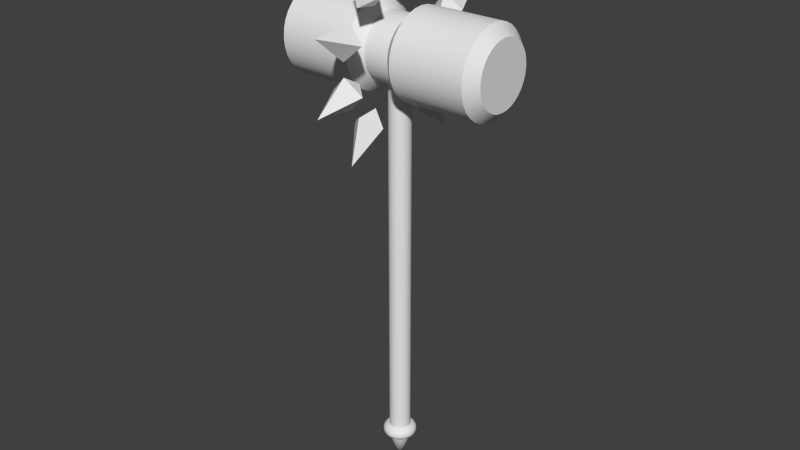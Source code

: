 # Source: hammer.blend  (saved by Blender 2.72.0; exported with 4.5.12 LTS)
import bpy
from mathutils import Matrix  # noqa: F401  (used for matrix-valued properties, if any)

bpy.ops.wm.read_factory_settings(use_empty=True)
scene = bpy.context.scene
scene.name = 'Scene'

# ---- collections
col_collection_1 = bpy.data.collections.new('Collection 1'); scene.collection.children.link(col_collection_1)

# ---- world
world_world = bpy.data.worlds.new('World'); scene.world = world_world
world_world.color = (0.05088, 0.05088, 0.05088)
world_world.use_sun_shadow = False
world_world.sun_shadow_jitter_overblur = 0.0
world_world.cycles.sampling_method = 'MANUAL'
world_world.cycles.sample_map_resolution = 256

# ---- meshes
me_cylinder_001 = bpy.data.meshes.new('Cylinder.001')
me_cylinder_001.from_pydata([(-1.2, -2.772, 21.87), (-1.2, -3.0, 20.73), (-1.2, -2.772, 19.58), (-1.2, -2.942, 20.14), (-1.2, -2.942, 21.31), (1.2, 2.772, 19.58), (1.2, 2.942, 20.14), (1.2, 3.0, 20.73), (1.2, 2.942, 21.31), (1.2, 2.772, 21.87), (1.2, 2.494, 22.39), (1.2, 2.121, 22.85), (-1.2, 1.343e-05, 23.73), (1.2, 1.667, 23.22), (-1.2, 0.5853, 23.67), (1.2, 1.148, 23.5), (1.2, 0.5853, 23.67), (1.2, 1.343e-05, 23.73), (-1.2, 2.494, 22.39), (-1.2, 2.772, 21.87), (-1.2, 2.942, 21.31), (-1.2, 3.0, 20.73), (1.2, -2.494, 22.39), (1.2, -2.772, 21.87), (1.2, -2.942, 21.31), (1.2, -3.0, 20.73), (1.2, -2.942, 20.14), (1.2, -2.772, 19.58), (1.2, -2.494, 19.06), (1.2, -0.5853, 17.78), (1.2, -1.148, 17.95), (1.2, -1.667, 18.23), (1.2, -2.121, 18.6), (-1.2, 2.942, 20.14), (1.2, -0.5853, 23.67), (10.2, -0.5853, 23.67), (1.2, 2.494, 19.06), (1.2, 1.667, 18.23), (1.2, 1.148, 17.95), (1.2, 0.5853, 17.78), (9.2, 1.128e-05, 16.73), (10.2, 2.942, 21.31), (2.2, 1.176e-05, 16.73), (1.2, 1.2e-05, 17.73), (10.2, 0.5853, 17.78), (10.2, 3.0, 20.73), (9.2, 0.7804, 16.8), (2.2, 0.7804, 16.8), (10.2, 2.942, 20.14), (9.2, 1.531, 17.03), (2.2, 1.531, 17.03), (9.2, 2.222, 17.4), (10.2, 2.121, 18.6), (9.2, 2.828, 17.9), (2.2, 2.828, 17.9), (1.2, 2.121, 18.6), (10.2, 1.667, 18.23), (10.2, 2.494, 19.06), (9.2, 3.326, 18.5), (10.2, 1.148, 17.95), (10.2, 2.772, 19.58), (9.2, 3.696, 19.2), (2.2, 3.696, 19.2), (10.2, 1.104e-05, 17.73), (2.2, 4.0, 20.73), (2.2, 3.923, 21.51), (10.2, 2.772, 21.87), (10.2, 2.494, 22.39), (2.2, 3.326, 22.95), (10.2, 2.121, 22.85), (9.2, 2.828, 23.55), (2.2, 2.828, 23.55), (10.2, 1.667, 23.22), (9.2, 2.222, 24.05), (10.2, 1.148, 23.5), (10.2, 0.5853, 23.67), (2.2, 0.7804, 24.65), (10.2, 1.319e-05, 23.73), (9.2, 1.534e-05, 24.73), (9.2, -0.7803, 24.65), (2.2, -0.7803, 24.65), (10.2, -1.148, 23.5), (2.2, -1.531, 24.42), (10.2, -1.667, 23.22), (2.2, -2.222, 24.05), (1.2, -1.667, 23.22), (1.2, -2.121, 22.85), (9.2, -3.326, 22.95), (10.2, -2.772, 21.87), (10.2, -2.121, 22.85), (1.2, -1.148, 23.5), (10.2, -2.494, 22.39), (10.2, -2.942, 21.31), (10.2, -2.942, 20.14), (10.2, -2.121, 18.6), (10.2, -0.5853, 17.78), (10.2, 1.367e-05, 20.73), (9.2, -3.696, 22.26), (2.2, -3.696, 22.26), (9.2, -3.923, 21.51), (2.2, -3.923, 21.51), (10.2, -3.0, 20.73), (9.2, -4.0, 20.73), (2.2, -4.0, 20.73), (10.2, -2.772, 19.58), (10.2, -2.494, 19.06), (9.2, -2.828, 17.9), (2.2, -2.828, 17.9), (10.2, -1.667, 18.23), (9.2, -2.222, 17.4), (2.2, -2.222, 17.4), (10.2, -1.148, 17.95), (2.2, -1.531, 17.03), (9.2, -0.7804, 16.8), (2.2, -0.7804, 16.8), (2.2, -3.326, 22.95), (2.2, -2.828, 23.55), (9.2, -2.828, 23.55), (9.2, -2.222, 24.05), (9.2, -1.531, 24.42), (2.2, 1.581e-05, 24.73), (9.2, 0.7804, 24.65), (2.2, 1.531, 24.42), (9.2, 1.531, 24.42), (2.2, 2.222, 24.05), (9.2, 3.326, 22.95), (2.2, 3.696, 22.26), (9.2, 3.696, 22.26), (9.2, 3.923, 21.51), (9.2, 4.0, 20.73), (2.2, 3.923, 19.95), (9.2, 3.923, 19.95), (2.2, 3.326, 18.5), (2.2, 2.222, 17.4), (9.2, -3.923, 19.95), (2.2, -3.923, 19.95), (9.2, -3.696, 19.2), (2.2, -3.696, 19.2), (9.2, -3.326, 18.5), (2.2, -3.326, 18.5), (9.2, -1.531, 17.03), (-1.5, 3.879, 26.07), (6.664e-06, 5.093, 25.18), (6.664e-06, 3.056, 24.93), (6.664e-06, 6.054, 29.06), (1.5, 3.879, 26.07), (7.38e-06, 2.666, 26.95), (-1.5, 6.277, 22.77), (6.664e-06, 6.741, 21.34), (6.664e-06, 4.946, 22.33), (6.664e-06, 9.796, 23.91), (1.5, 6.277, 22.77), (7.38e-06, 5.813, 24.19), (-1.5, 6.277, 18.69), (6.664e-06, 5.813, 17.26), (6.664e-06, 4.946, 19.12), (6.664e-06, 9.796, 17.54), (1.5, 6.277, 18.69), (7.38e-06, 6.741, 20.11), (-1.5, 3.879, 15.39), (6.664e-06, 2.666, 14.5), (6.664e-06, 3.056, 16.52), (6.664e-06, 6.054, 12.39), (1.5, 3.879, 15.39), (7.38e-06, 5.093, 16.27), (-1.5, -3.879, 15.39), (6.664e-06, -5.093, 16.27), (6.664e-06, -3.056, 16.52), (6.664e-06, -6.054, 12.39), (1.5, -3.879, 15.39), (7.38e-06, -2.666, 14.5), (-1.5, -6.277, 18.69), (6.664e-06, -6.74, 20.11), (6.664e-06, -4.945, 19.12), (6.664e-06, -9.796, 17.54), (1.5, -6.277, 18.69), (7.38e-06, -5.813, 17.26), (-1.5, -6.277, 22.77), (6.664e-06, -5.813, 24.19), (6.664e-06, -4.945, 22.33), (6.664e-06, -9.796, 23.91), (1.5, -6.277, 22.77), (7.38e-06, -6.74, 21.34), (-1.5, -3.879, 26.07), (6.664e-06, -2.666, 26.95), (6.664e-06, -3.056, 24.93), (6.664e-06, -6.054, 29.06), (1.5, -3.879, 26.07), (7.38e-06, -5.093, 25.18), (-1.5, 1.009e-05, 27.33), (6.664e-06, 1.5, 27.33), (6.664e-06, 1.176e-05, 25.93), (6.664e-06, 7.945e-06, 31.03), (1.5, 8.422e-06, 27.33), (7.38e-06, -1.5, 27.33), (6.664e-06, 1.0, 18.93), (0.1951, 0.9808, 18.93), (0.3827, 0.9239, 18.93), (0.5556, 0.8315, 18.93), (0.7071, 0.7071, 18.93), (0.8315, 0.5556, 18.93), (0.9239, 0.3827, 18.93), (0.9808, 0.1951, 18.93), (1.0, 1.557e-05, 18.93), (0.9808, -0.1951, 18.93), (0.9239, -0.3827, 18.93), (0.8315, -0.5556, 18.93), (-3.528e-06, 8.333e-06, -21.52), (0.7071, -0.7071, 18.93), (0.5556, -0.8315, 18.93), (0.3827, -0.9239, 18.93), (0.1951, -0.9808, 18.93), (6.426e-06, -1.0, 18.93), (-0.1951, -0.9808, 18.93), (-0.3827, -0.9239, 18.93), (-0.5556, -0.8315, 18.93), (-0.7071, -0.7071, 18.93), (-0.8315, -0.5556, 18.93), (-0.9239, -0.3827, 18.93), (-0.9808, -0.1951, 18.93), (-1.0, 1.653e-05, 18.93), (-0.9808, 0.1951, 18.93), (-0.9239, 0.3827, 18.93), (-0.8315, 0.5556, 18.93), (-0.7071, 0.7071, 18.93), (-0.5556, 0.8315, 18.93), (-0.3827, 0.9239, 18.93), (-0.1951, 0.9808, 18.93), (-1.2, -1.667, 23.22), (-1.2, -0.5853, 23.67), (-1.2, -1.667, 18.23), (-1.2, -0.5853, 17.78), (-1.2, 1.534e-05, 17.73), (-1.2, 2.121, 22.85), (-1.2, -2.494, 22.39), (-1.2, -2.121, 22.85), (-1.2, -1.148, 23.5), (-1.2, 2.772, 19.58), (-1.2, 2.494, 19.06), (-1.2, 0.5853, 17.78), (-1.2, 1.148, 17.95), (-1.2, 1.667, 18.23), (-1.2, 2.121, 18.6), (-10.2, 0.5853, 23.67), (-1.2, -2.494, 19.06), (-1.2, -1.148, 17.95), (-9.2, 1.724e-05, 16.73), (-10.2, -2.942, 21.31), (-2.2, 1.581e-05, 16.73), (-10.2, -0.5853, 17.78), (-10.2, -3.0, 20.73), (-9.2, -0.7803, 16.8), (-2.2, -0.7803, 16.8), (-10.2, -2.942, 20.14), (-9.2, -1.531, 17.03), (-2.2, -1.531, 17.03), (-9.2, -2.222, 17.4), (-10.2, -2.121, 18.6), (-9.2, -2.828, 17.9), (-2.2, -2.828, 17.9), (-1.2, -2.121, 18.6), (-10.2, -1.667, 18.23), (-10.2, -2.494, 19.06), (-9.2, -3.326, 18.5), (-10.2, -1.148, 17.95), (-10.2, -2.772, 19.58), (-9.2, -3.696, 19.2), (-2.2, -3.696, 19.2), (-10.2, 1.772e-05, 17.73), (-2.2, -4.0, 20.73), (-2.2, -3.923, 21.51), (-10.2, -2.772, 21.87), (-10.2, -2.494, 22.39), (-2.2, -3.326, 22.95), (-10.2, -2.121, 22.85), (-9.2, -2.828, 23.55), (-2.2, -2.828, 23.55), (-10.2, -1.667, 23.22), (-9.2, -2.222, 24.05), (-10.2, -1.148, 23.5), (-10.2, -0.5853, 23.67), (-2.2, -0.7803, 24.65), (-10.2, 1.534e-05, 23.73), (-9.2, 1.295e-05, 24.73), (-9.2, 0.7804, 24.65), (-2.2, 0.7804, 24.65), (-10.2, 1.148, 23.5), (-2.2, 1.531, 24.42), (-10.2, 1.667, 23.22), (-2.2, 2.222, 24.05), (-1.2, 1.667, 23.22), (-9.2, 3.326, 22.95), (-10.2, 2.772, 21.87), (-10.2, 2.121, 22.85), (-1.2, 1.148, 23.5), (-10.2, 2.494, 22.39), (-10.2, 2.942, 21.31), (-10.2, 2.942, 20.14), (-10.2, 2.121, 18.6), (-10.2, 0.5853, 17.78), (-10.2, 1.486e-05, 20.73), (-9.2, 3.696, 22.26), (-2.2, 3.696, 22.26), (-9.2, 3.923, 21.51), (-2.2, 3.923, 21.51), (-10.2, 3.0, 20.73), (-9.2, 4.0, 20.73), (-2.2, 4.0, 20.73), (-10.2, 2.772, 19.58), (-10.2, 2.494, 19.06), (-9.2, 2.828, 17.9), (-2.2, 2.828, 17.9), (-10.2, 1.667, 18.23), (-9.2, 2.222, 17.4), (-2.2, 2.222, 17.4), (-10.2, 1.148, 17.95), (-2.2, 1.531, 17.03), (-9.2, 0.7804, 16.8), (-2.2, 0.7804, 16.8), (-2.2, 3.326, 22.95), (-2.2, 2.828, 23.55), (-9.2, 2.828, 23.55), (-9.2, 2.222, 24.05), (-9.2, 1.531, 24.42), (-2.2, 1.2e-05, 24.73), (-9.2, -0.7803, 24.65), (-2.2, -1.531, 24.42), (-9.2, -1.531, 24.42), (-2.2, -2.222, 24.05), (-9.2, -3.326, 22.95), (-2.2, -3.696, 22.26), (-9.2, -3.696, 22.26), (-9.2, -3.923, 21.51), (-9.2, -4.0, 20.73), (-2.2, -3.923, 19.95), (-9.2, -3.923, 19.95), (-2.2, -3.326, 18.5), (-2.2, -2.222, 17.4), (-9.2, 3.923, 19.95), (-2.2, 3.923, 19.95), (-9.2, 3.696, 19.2), (-2.2, 3.696, 19.2), (-9.2, 3.326, 18.5), (-2.2, 3.326, 18.5), (-9.2, 1.531, 17.03), (0.4397, -1.061, -16.49), (0.4927, -1.189, -16.55), (0.5383, -1.3, -16.64), (0.5733, -1.384, -16.76), (-1.555, 2.945e-05, -17.2), (-1.498, 3.133e-05, -17.34), (-1.407, 3.322e-05, -17.46), (-1.287, 3.511e-05, -17.55), (-1.149, 3.699e-05, -17.6), (-1.0, 3.888e-05, -17.62), (0.5952, -1.437, -16.9), (0.6383, -0.9552, -16.49), (0.7153, -1.071, -16.55), (-1.526, -0.3034, -17.2), (-1.469, -0.2922, -17.34), (-1.38, -0.2744, -17.46), (-1.263, -0.2511, -17.55), (-1.127, -0.2241, -17.6), (-0.9808, -0.195, -17.62), (0.7815, -1.17, -16.64), (0.8322, -1.246, -16.76), (0.8641, -1.293, -16.9), (-1.437, -0.5952, -17.2), (-1.384, -0.5732, -17.34), (-1.3, -0.5382, -17.46), (-1.189, -0.4927, -17.55), (-1.061, -0.4396, -17.6), (-0.9239, -0.3826, -17.62), (0.8123, -0.8123, -16.49), (0.9104, -0.9104, -16.55), (0.9946, -0.9946, -16.64), (1.059, -1.059, -16.76), (1.1, -1.1, -16.9), (-1.293, -0.8641, -17.2), (-1.246, -0.8322, -17.34), (-1.17, -0.7814, -17.46), (-1.071, -0.7153, -17.55), (-0.9552, -0.6382, -17.6), (-0.8315, -0.5555, -17.62), (0.9552, -0.6382, -16.49), (1.071, -0.7153, -16.55), (1.17, -0.7815, -16.64), (-1.1, -1.1, -17.2), (-1.059, -1.059, -17.34), (-0.9946, -0.9946, -17.46), (-0.9104, -0.9104, -17.55), (-0.8124, -0.8123, -17.6), (-0.7071, -0.7071, -17.62), (1.246, -0.8322, -16.76), (1.293, -0.8641, -16.9), (1.061, -0.4396, -16.49), (-0.8641, -1.293, -17.2), (-0.8322, -1.245, -17.34), (-0.7815, -1.169, -17.46), (-0.7153, -1.07, -17.55), (-0.6383, -0.9552, -17.6), (-0.5556, -0.8314, -17.62), (1.189, -0.4927, -16.55), (1.3, -0.5383, -16.64), (1.384, -0.5732, -16.76), (1.437, -0.5952, -16.9), (-0.5952, -1.437, -17.2), (-0.5733, -1.384, -17.34), (-0.5383, -1.299, -17.46), (-0.4927, -1.189, -17.55), (-0.4397, -1.061, -17.6), (-0.3827, -0.9238, -17.62), (-0.1951, -0.9808, -16.47), (1.127, -0.2241, -16.49), (1.263, -0.2512, -16.55), (1.38, -0.2744, -16.64), (1.469, -0.2922, -16.76), (-0.3073, -1.545, -17.05), (-0.3035, -1.525, -17.2), (-0.2923, -1.469, -17.34), (-0.2744, -1.38, -17.46), (-0.2512, -1.263, -17.55), (-0.2242, -1.127, -17.6), (-0.1951, -0.9808, -17.62), (-1.104e-05, -1.0, -16.47), (1.526, -0.3035, -16.9), (1.0, 3.083e-07, -16.47), (1.149, -1.659e-06, -16.49), (1.287, -3.477e-06, -16.55), (-2.24e-05, -1.575, -17.05), (-2.425e-05, -1.555, -17.2), (-2.609e-05, -1.498, -17.34), (-2.788e-05, -1.407, -17.46), (-3e-05, -1.287, -17.55), (-3.167e-05, -1.149, -17.6), (-3.378e-05, -1.0, -17.62), (0.1951, -0.9808, -16.47), (1.407, -5.414e-06, -16.64), (1.498, -7.217e-06, -16.76), (1.555, -9.109e-06, -16.9), (0.9808, 0.1951, -16.47), (0.3072, -1.545, -17.05), (0.3034, -1.525, -17.2), (0.2922, -1.469, -17.34), (0.2744, -1.38, -17.46), (0.2511, -1.263, -17.55), (0.2241, -1.127, -17.6), (0.1951, -0.9808, -17.62), (0.3827, -0.9239, -16.47), (1.127, 0.2241, -16.49), (1.263, 0.2512, -16.55), (1.38, 0.2744, -16.64), (1.469, 0.2922, -16.76), (1.525, 0.3034, -16.9), (0.6027, -1.455, -17.05), (0.5952, -1.437, -17.2), (0.5732, -1.384, -17.34), (0.5382, -1.3, -17.46), (0.4927, -1.189, -17.55), (0.4396, -1.061, -17.6), (0.3826, -0.9239, -17.62), (0.5556, -0.8315, -16.47), (0.9239, 0.3827, -16.47), (1.061, 0.4396, -16.49), (1.189, 0.4927, -16.55), (1.299, 0.5383, -16.64), (0.875, -1.31, -17.05), (0.8641, -1.293, -17.2), (0.8322, -1.246, -17.34), (0.7814, -1.17, -17.46), (0.7153, -1.071, -17.55), (0.6382, -0.9552, -17.6), (0.5555, -0.8315, -17.62), (0.7071, -0.7071, -16.47), (1.384, 0.5732, -16.76), (1.437, 0.5952, -16.9), (1.455, 0.6027, -17.05), (0.8314, 0.5556, -16.47), (0.9552, 0.6382, -16.49), (1.114, -1.114, -17.05), (1.1, -1.1, -17.2), (1.059, -1.059, -17.34), (0.9946, -0.9946, -17.46), (0.9104, -0.9104, -17.55), (0.8123, -0.8123, -17.6), (0.7071, -0.7071, -17.62), (0.8315, -0.5556, -16.47), (1.07, 0.7153, -16.55), (1.17, 0.7814, -16.64), (1.245, 0.8322, -16.76), (1.293, 0.8641, -16.9), (1.31, 0.875, -17.05), (1.31, -0.875, -17.05), (1.293, -0.8641, -17.2), (1.245, -0.8322, -17.34), (1.17, -0.7815, -17.46), (1.07, -0.7153, -17.55), (0.9552, -0.6383, -17.6), (0.8314, -0.5556, -17.62), (0.9239, -0.3827, -16.47), (0.7071, 0.7071, -16.47), (0.8123, 0.8123, -16.49), (0.9104, 0.9104, -16.55), (0.9946, 0.9946, -16.64), (1.059, 1.059, -16.76), (1.455, -0.6027, -17.05), (1.437, -0.5952, -17.2), (1.384, -0.5733, -17.34), (1.299, -0.5383, -17.46), (1.189, -0.4927, -17.55), (1.061, -0.4396, -17.6), (0.9239, -0.3827, -17.62), (0.9808, -0.1951, -16.47), (1.1, 1.1, -16.9), (1.114, 1.114, -17.05), (0.5555, 0.8314, -16.47), (0.6382, 0.9552, -16.49), (0.7153, 1.07, -16.55), (1.545, -0.3073, -17.05), (1.525, -0.3035, -17.2), (1.469, -0.2922, -17.34), (1.38, -0.2744, -17.46), (1.263, -0.2512, -17.55), (1.127, -0.2241, -17.6), (0.9808, -0.1951, -17.62), (0.7814, 1.17, -16.64), (0.8322, 1.245, -16.76), (0.8641, 1.293, -16.9), (0.875, 1.31, -17.05), (0.3826, 0.9238, -16.47), (1.575, -1.06e-05, -17.05), (1.555, -1.249e-05, -17.2), (1.498, -1.436e-05, -17.34), (1.407, -1.614e-05, -17.46), (1.287, -1.808e-05, -17.55), (1.149, -1.989e-05, -17.6), (1.0, -2.184e-05, -17.62), (0.4396, 1.061, -16.49), (0.4927, 1.189, -16.55), (0.5382, 1.299, -16.64), (0.5732, 1.384, -16.76), (0.5952, 1.437, -16.9), (1.545, 0.3073, -17.05), (1.526, 0.3034, -17.2), (1.469, 0.2922, -17.34), (1.38, 0.2744, -17.46), (1.263, 0.2512, -17.55), (1.127, 0.2241, -17.6), (0.9808, 0.1951, -17.62), (0.6027, 1.455, -17.05), (0.1951, 0.9807, -16.47), (0.2241, 1.127, -16.49), (0.2511, 1.263, -16.55), (0.2744, 1.38, -16.64), (1.437, 0.5952, -17.2), (1.384, 0.5732, -17.34), (1.3, 0.5383, -17.46), (1.189, 0.4927, -17.55), (1.061, 0.4396, -17.6), (0.9239, 0.3827, -17.62), (0.2922, 1.469, -16.76), (0.3034, 1.525, -16.9), (0.3072, 1.545, -17.05), (-3.378e-05, 1.0, -16.47), (-3.167e-05, 1.149, -16.49), (1.293, 0.8641, -17.2), (1.246, 0.8322, -17.34), (1.17, 0.7814, -17.46), (1.071, 0.7153, -17.55), (0.9552, 0.6382, -17.6), (0.8315, 0.5555, -17.62), (-3e-05, 1.287, -16.55), (-2.788e-05, 1.407, -16.64), (-2.609e-05, 1.498, -16.76), (-2.425e-05, 1.555, -16.9), (-2.24e-05, 1.575, -17.05), (1.1, 1.1, -17.2), (1.059, 1.059, -17.34), (0.9946, 0.9946, -17.46), (0.9104, 0.9104, -17.55), (0.8123, 0.8123, -17.6), (0.7071, 0.7071, -17.62), (-0.1951, 0.9807, -16.47), (-0.2242, 1.127, -16.49), (-0.2512, 1.263, -16.55), (-0.2744, 1.38, -16.64), (-0.2923, 1.469, -16.76), (0.8641, 1.293, -17.2), (0.8322, 1.245, -17.34), (0.7815, 1.17, -17.46), (0.7153, 1.07, -17.55), (0.6383, 0.9552, -17.6), (0.5556, 0.8314, -17.62), (-0.3035, 1.525, -16.9), (-0.3073, 1.545, -17.05), (-0.3827, 0.9238, -16.47), (-0.4397, 1.061, -16.49), (-0.4927, 1.189, -16.55), (0.5952, 1.437, -17.2), (0.5733, 1.384, -17.34), (0.5383, 1.299, -17.46), (0.4927, 1.189, -17.55), (0.4397, 1.061, -17.6), (0.3827, 0.9239, -17.62), (-0.5383, 1.299, -16.64), (-0.5733, 1.384, -16.76), (-0.5952, 1.437, -16.9), (-0.6027, 1.455, -17.05), (-0.5556, 0.8314, -16.47), (0.3035, 1.526, -17.2), (0.2923, 1.469, -17.34), (0.2744, 1.38, -17.46), (0.2512, 1.263, -17.55), (0.2241, 1.127, -17.6), (0.1951, 0.9808, -17.62), (-0.6383, 0.9552, -16.49), (-0.7153, 1.07, -16.55), (-0.7815, 1.169, -16.64), (-0.8322, 1.245, -16.76), (-0.8641, 1.293, -16.9), (1.76e-05, 1.555, -17.2), (1.941e-05, 1.498, -17.34), (2.135e-05, 1.407, -17.46), (2.321e-05, 1.287, -17.55), (2.502e-05, 1.149, -17.6), (2.676e-05, 1.0, -17.62), (-0.875, 1.31, -17.05), (-0.7071, 0.707, -16.47), (-0.8124, 0.8123, -16.49), (-0.9104, 0.9103, -16.55), (-0.9946, 0.9945, -16.64), (-0.3034, 1.526, -17.2), (-0.2922, 1.469, -17.34), (-0.2744, 1.38, -17.46), (-0.2512, 1.263, -17.55), (-0.2241, 1.127, -17.6), (-0.1951, 0.9808, -17.62), (-1.059, 1.059, -16.76), (-1.1, 1.1, -16.9), (-1.114, 1.114, -17.05), (-0.8315, 0.5555, -16.47), (-0.9552, 0.6382, -16.49), (-0.5952, 1.437, -17.2), (-0.5732, 1.384, -17.34), (-0.5383, 1.3, -17.46), (-0.4927, 1.189, -17.55), (-0.4396, 1.061, -17.6), (-0.3827, 0.9239, -17.62), (-1.071, 0.7152, -16.55), (-1.17, 0.7814, -16.64), (-1.246, 0.8322, -16.76), (-1.293, 0.8641, -16.9), (-1.31, 0.875, -17.05), (-0.8641, 1.293, -17.2), (-0.8322, 1.246, -17.34), (-0.7814, 1.17, -17.46), (-0.7153, 1.071, -17.55), (-0.6382, 0.9552, -17.6), (-0.5555, 0.8315, -17.62), (-0.9239, 0.3826, -16.47), (-1.061, 0.4396, -16.49), (-1.189, 0.4926, -16.55), (-1.3, 0.5382, -16.64), (-1.384, 0.5732, -16.76), (-1.1, 1.1, -17.2), (-1.059, 1.059, -17.34), (-0.9946, 0.9946, -17.46), (-0.9104, 0.9104, -17.55), (-0.8123, 0.8124, -17.6), (-0.7071, 0.7071, -17.62), (-1.437, 0.5952, -16.9), (-1.455, 0.6027, -17.05), (-0.9808, 0.195, -16.47), (-1.127, 0.2241, -16.49), (-1.263, 0.2511, -16.55), (-1.293, 0.8642, -17.2), (-1.245, 0.8322, -17.34), (-1.17, 0.7815, -17.46), (-1.07, 0.7153, -17.55), (-0.9552, 0.6383, -17.6), (-0.8314, 0.5556, -17.62), (-1.38, 0.2744, -16.64), (-1.469, 0.2922, -16.76), (-1.526, 0.3034, -16.9), (-1.545, 0.3072, -17.05), (-1.0, -6.043e-05, -16.47), (-1.437, 0.5952, -17.2), (-1.384, 0.5733, -17.34), (-1.299, 0.5383, -17.46), (-1.189, 0.4927, -17.55), (-1.061, 0.4397, -17.6), (-0.9239, 0.3827, -17.62), (-1.149, -5.854e-05, -16.49), (-1.287, -5.666e-05, -16.55), (-1.407, -5.478e-05, -16.64), (-1.498, -5.292e-05, -16.76), (-1.555, -5.104e-05, -16.9), (-1.526, 0.3035, -17.2), (-1.469, 0.2923, -17.34), (-1.38, 0.2744, -17.46), (-1.263, 0.2512, -17.55), (-1.127, 0.2242, -17.6), (-0.9808, 0.1951, -17.62), (-1.575, -4.919e-05, -17.05), (0.3035, -1.526, -16.9), (0.2923, -1.469, -16.76), (0.2744, -1.38, -16.64), (0.2512, -1.263, -16.55), (0.2241, -1.127, -16.49), (1.76e-05, -1.555, -16.9), (1.941e-05, -1.498, -16.76), (2.135e-05, -1.407, -16.64), (2.321e-05, -1.288, -16.55), (2.502e-05, -1.149, -16.49), (-0.3034, -1.526, -16.9), (-0.2922, -1.469, -16.76), (-0.2744, -1.38, -16.64), (-0.2512, -1.263, -16.55), (-0.2241, -1.127, -16.49), (-0.6027, -1.455, -17.05), (-0.5952, -1.437, -16.9), (-0.5732, -1.384, -16.76), (-0.5383, -1.3, -16.64), (-0.4927, -1.19, -16.55), (-0.4396, -1.061, -16.49), (-0.3827, -0.9239, -16.47), (-0.875, -1.31, -17.05), (-0.8641, -1.293, -16.9), (-0.8322, -1.246, -16.76), (-0.7814, -1.17, -16.64), (-0.7153, -1.071, -16.55), (-0.6382, -0.9552, -16.49), (-0.5555, -0.8315, -16.47), (-1.114, -1.114, -17.05), (-1.1, -1.1, -16.9), (-1.059, -1.059, -16.76), (-0.9946, -0.9946, -16.64), (-0.9104, -0.9104, -16.55), (-0.8123, -0.8124, -16.49), (-0.7071, -0.7071, -16.47), (-1.31, -0.8751, -17.05), (-1.293, -0.8642, -16.9), (-1.245, -0.8323, -16.76), (-1.17, -0.7815, -16.64), (-1.07, -0.7153, -16.55), (-0.9552, -0.6383, -16.49), (-0.8314, -0.5556, -16.47), (-1.455, -0.6028, -17.05), (-1.437, -0.5953, -16.9), (-1.384, -0.5733, -16.76), (-1.299, -0.5383, -16.64), (-1.189, -0.4928, -16.55), (-1.061, -0.4397, -16.49), (-0.9239, -0.3827, -16.47), (-1.545, -0.3073, -17.05), (-1.526, -0.3035, -16.9), (-1.469, -0.2923, -16.76), (-1.38, -0.2745, -16.64), (-1.263, -0.2512, -16.55), (-1.127, -0.2242, -16.49), (-0.9808, -0.1951, -16.47)], [], [(7, 6, 33, 21), (27, 26, 3, 2), (26, 25, 1, 3), (25, 24, 4, 1), (24, 23, 0, 4), (17, 16, 14, 12), (8, 7, 21, 20), (9, 8, 20, 19), (10, 9, 19, 18), (104, 136, 138, 105), (105, 138, 106, 94), (94, 106, 109, 108), (108, 109, 140, 111), (111, 140, 113, 95), (95, 113, 40, 63), (50, 38, 37, 133), (133, 37, 55, 54), (54, 55, 36, 132), (134, 135, 137, 136), (136, 137, 139, 138), (89, 91, 96), (45, 41, 96), (59, 56, 96), (48, 45, 96), (95, 63, 96), (52, 53, 58, 57), (57, 58, 61, 60), (69, 70, 73, 72), (42, 43, 39, 47), (47, 39, 38, 50), (80, 34, 90, 82), (82, 90, 85, 84), (93, 134, 136, 104), (101, 102, 134, 93), (92, 99, 102, 101), (88, 97, 99, 92), (91, 87, 97, 88), (89, 117, 87, 91), (83, 118, 117, 89), (84, 85, 86, 116), (81, 119, 118, 83), (35, 79, 119, 81), (77, 78, 79, 35), (75, 121, 78, 77), (74, 123, 121, 75), (72, 73, 123, 74), (67, 125, 70, 69), (66, 127, 125, 67), (41, 128, 127, 66), (45, 129, 128, 41), (48, 131, 129, 45), (60, 61, 131, 48), (56, 51, 53, 52), (63, 40, 46, 44), (44, 46, 49, 59), (59, 49, 51, 56), (105, 94, 96), (77, 35, 96), (57, 60, 96), (88, 92, 96), (63, 44, 96), (67, 69, 96), (94, 108, 96), (35, 81, 96), (60, 48, 96), (92, 101, 96), (44, 59, 96), (69, 72, 96), (108, 111, 96), (81, 83, 96), (101, 93, 96), (72, 74, 96), (111, 95, 96), (83, 89, 96), (93, 104, 96), (56, 52, 96), (74, 75, 96), (41, 66, 96), (104, 105, 96), (52, 57, 96), (75, 77, 96), (91, 88, 96), (66, 67, 96), (113, 114, 42, 40), (140, 112, 114, 113), (109, 110, 112, 140), (106, 107, 110, 109), (138, 139, 107, 106), (102, 103, 135, 134), (99, 100, 103, 102), (97, 98, 100, 99), (87, 115, 98, 97), (117, 116, 115, 87), (118, 84, 116, 117), (119, 82, 84, 118), (79, 80, 82, 119), (78, 120, 80, 79), (121, 76, 120, 78), (123, 122, 76, 121), (73, 124, 122, 123), (70, 71, 124, 73), (125, 68, 71, 70), (127, 126, 68, 125), (128, 65, 126, 127), (129, 64, 65, 128), (131, 130, 64, 129), (61, 62, 130, 131), (58, 132, 62, 61), (53, 54, 132, 58), (40, 42, 47, 46), (46, 47, 50, 49), (49, 50, 133, 51), (51, 133, 54, 53), (132, 36, 5, 62), (62, 5, 6, 130), (130, 6, 7, 64), (65, 8, 9, 126), (71, 11, 13, 124), (124, 13, 15, 122), (122, 15, 16, 76), (76, 16, 17, 120), (120, 17, 34, 80), (116, 86, 22, 115), (115, 22, 23, 98), (103, 25, 26, 135), (135, 26, 27, 137), (137, 27, 28, 139), (139, 28, 32, 107), (64, 7, 8, 65), (68, 10, 11, 71), (98, 23, 24, 100), (100, 24, 25, 103), (107, 32, 31, 110), (110, 31, 30, 112), (112, 30, 29, 114), (114, 29, 43, 42), (126, 9, 10, 68), (141, 144, 142), (143, 141, 142), (142, 144, 145), (143, 142, 145), (146, 144, 141), (143, 146, 141), (145, 144, 146), (143, 145, 146), (147, 150, 148), (149, 147, 148), (148, 150, 151), (149, 148, 151), (152, 150, 147), (149, 152, 147), (151, 150, 152), (149, 151, 152), (153, 156, 154), (155, 153, 154), (154, 156, 157), (155, 154, 157), (158, 156, 153), (155, 158, 153), (157, 156, 158), (155, 157, 158), (159, 162, 160), (161, 159, 160), (160, 162, 163), (161, 160, 163), (164, 162, 159), (161, 164, 159), (163, 162, 164), (161, 163, 164), (165, 168, 166), (167, 165, 166), (166, 168, 169), (167, 166, 169), (170, 168, 165), (167, 170, 165), (169, 168, 170), (167, 169, 170), (171, 174, 172), (173, 171, 172), (172, 174, 175), (173, 172, 175), (176, 174, 171), (173, 176, 171), (175, 174, 176), (173, 175, 176), (177, 180, 178), (179, 177, 178), (178, 180, 181), (179, 178, 181), (182, 180, 177), (179, 182, 177), (181, 180, 182), (179, 181, 182), (183, 186, 184), (185, 183, 184), (184, 186, 187), (185, 184, 187), (188, 186, 183), (185, 188, 183), (187, 186, 188), (185, 187, 188), (189, 192, 190), (191, 189, 190), (190, 192, 193), (191, 190, 193), (194, 192, 189), (191, 194, 189), (193, 192, 194), (191, 193, 194), (11, 10, 18, 233), (43, 29, 231, 232), (34, 17, 12, 229), (308, 340, 342, 309), (309, 342, 310, 298), (298, 310, 313, 312), (312, 313, 344, 315), (315, 344, 317, 299), (299, 317, 246, 268), (259, 260, 244, 336), (338, 339, 341, 340), (340, 341, 343, 342), (293, 295, 300), (250, 247, 300), (264, 261, 300), (253, 250, 300), (299, 268, 300), (257, 258, 263, 262), (262, 263, 266, 265), (274, 275, 278, 277), (287, 294, 290, 289), (297, 338, 340, 308), (305, 306, 338, 297), (296, 303, 306, 305), (292, 301, 303, 296), (295, 291, 301, 292), (293, 321, 291, 295), (288, 322, 321, 293), (286, 323, 322, 288), (243, 284, 323, 286), (282, 283, 284, 243), (280, 325, 283, 282), (279, 327, 325, 280), (277, 278, 327, 279), (272, 329, 275, 274), (271, 331, 329, 272), (247, 332, 331, 271), (250, 333, 332, 247), (253, 335, 333, 250), (265, 266, 335, 253), (261, 256, 258, 257), (268, 246, 251, 249), (249, 251, 254, 264), (264, 254, 256, 261), (309, 298, 300), (282, 243, 300), (262, 265, 300), (292, 296, 300), (268, 249, 300), (272, 274, 300), (298, 312, 300), (243, 286, 300), (265, 253, 300), (296, 305, 300), (249, 264, 300), (274, 277, 300), (312, 315, 300), (286, 288, 300), (305, 297, 300), (277, 279, 300), (315, 299, 300), (288, 293, 300), (297, 308, 300), (261, 257, 300), (279, 280, 300), (247, 271, 300), (308, 309, 300), (257, 262, 300), (280, 282, 300), (295, 292, 300), (271, 272, 300), (317, 318, 248, 246), (344, 316, 318, 317), (313, 314, 316, 344), (310, 311, 314, 313), (342, 343, 311, 310), (306, 307, 339, 338), (303, 304, 307, 306), (301, 302, 304, 303), (291, 319, 302, 301), (321, 320, 319, 291), (322, 289, 320, 321), (323, 287, 289, 322), (284, 285, 287, 323), (283, 324, 285, 284), (325, 281, 324, 283), (327, 326, 281, 325), (278, 328, 326, 327), (275, 276, 328, 278), (329, 273, 276, 275), (331, 330, 273, 329), (332, 270, 330, 331), (333, 269, 270, 332), (335, 334, 269, 333), (266, 267, 334, 335), (263, 336, 267, 266), (258, 259, 336, 263), (246, 248, 252, 251), (251, 252, 255, 254), (254, 255, 337, 256), (256, 337, 259, 258), (341, 237, 238, 343), (343, 238, 242, 311), (273, 234, 235, 276), (311, 242, 241, 314), (314, 241, 240, 316), (316, 240, 239, 318), (23, 22, 234, 0), (6, 5, 237, 33), (31, 32, 260, 230), (32, 28, 244, 260), (28, 27, 2, 244), (15, 13, 290, 294), (13, 11, 233, 290), (16, 15, 294, 14), (30, 31, 230, 245), (29, 30, 245, 231), (22, 86, 235, 234), (86, 85, 228, 235), (85, 90, 236, 228), (36, 55, 242, 238), (55, 37, 241, 242), (37, 38, 240, 241), (39, 43, 232, 239), (38, 39, 239, 240), (5, 36, 238, 237), (90, 34, 229, 236), (255, 245, 230, 337), (337, 230, 260, 259), (248, 232, 231, 252), (252, 231, 245, 255), (285, 14, 294, 287), (289, 290, 233, 320), (336, 244, 2, 267), (267, 2, 3, 334), (334, 3, 1, 269), (270, 4, 0, 330), (276, 235, 228, 328), (328, 228, 236, 326), (326, 236, 229, 281), (281, 229, 12, 324), (324, 12, 14, 285), (320, 233, 18, 319), (319, 18, 19, 302), (307, 21, 33, 339), (339, 33, 237, 341), (269, 1, 4, 270), (302, 19, 20, 304), (304, 20, 21, 307), (318, 239, 232, 248), (330, 0, 234, 273), (353, 354, 363, 362), (352, 353, 362, 361), (351, 352, 361, 360), (350, 351, 360, 359), (349, 350, 359, 358), (754, 755, 696, 703), (755, 756, 695, 696), (756, 757, 694, 695), (757, 758, 693, 694), (362, 363, 372, 371), (361, 362, 371, 370), (360, 361, 370, 369), (359, 360, 369, 368), (358, 359, 368, 367), (758, 759, 692, 693), (759, 760, 685, 692), (747, 748, 755, 754), (748, 749, 756, 755), (749, 750, 757, 756), (750, 751, 758, 757), (371, 372, 383, 382), (370, 371, 382, 381), (369, 370, 381, 380), (368, 369, 380, 379), (367, 368, 379, 378), (751, 752, 759, 758), (752, 753, 760, 759), (740, 741, 748, 747), (741, 742, 749, 748), (742, 743, 750, 749), (743, 744, 751, 750), (382, 383, 392, 391), (381, 382, 391, 390), (380, 381, 390, 389), (379, 380, 389, 388), (378, 379, 388, 387), (744, 745, 752, 751), (745, 746, 753, 752), (733, 734, 741, 740), (734, 735, 742, 741), (735, 736, 743, 742), (391, 392, 401, 400), (390, 391, 400, 399), (389, 390, 399, 398), (388, 389, 398, 397), (387, 388, 397, 396), (736, 737, 744, 743), (737, 738, 745, 744), (738, 739, 746, 745), (726, 727, 734, 733), (727, 728, 735, 734), (400, 401, 411, 410), (399, 400, 410, 409), (398, 399, 409, 408), (397, 398, 408, 407), (396, 397, 407, 406), (728, 729, 736, 735), (729, 730, 737, 736), (730, 731, 738, 737), (731, 732, 739, 738), (719, 720, 727, 726), (720, 721, 728, 727), (410, 411, 423, 422), (409, 410, 422, 421), (408, 409, 421, 420), (407, 408, 420, 419), (406, 407, 419, 418), (721, 722, 729, 728), (722, 723, 730, 729), (723, 724, 731, 730), (724, 725, 732, 731), (714, 715, 721, 720), (422, 423, 435, 434), (421, 422, 434, 433), (420, 421, 433, 432), (419, 420, 432, 431), (418, 419, 431, 430), (417, 418, 430, 429), (715, 716, 722, 721), (716, 717, 723, 722), (717, 718, 724, 723), (709, 710, 715, 714), (434, 435, 447, 446), (433, 434, 446, 445), (432, 433, 445, 444), (431, 432, 444, 443), (430, 431, 443, 442), (429, 430, 442, 441), (710, 711, 716, 715), (711, 712, 717, 716), (712, 713, 718, 717), (704, 705, 710, 709), (446, 447, 460, 459), (445, 446, 459, 458), (444, 445, 458, 457), (443, 444, 457, 456), (442, 443, 456, 455), (441, 442, 455, 454), (705, 706, 711, 710), (706, 707, 712, 711), (707, 708, 713, 712), (355, 348, 705, 704), (459, 460, 472, 471), (458, 459, 471, 470), (457, 458, 470, 469), (456, 457, 469, 468), (455, 456, 468, 467), (454, 455, 467, 466), (348, 347, 706, 705), (347, 346, 707, 706), (346, 345, 708, 707), (366, 365, 348, 355), (471, 472, 485, 484), (470, 471, 484, 483), (469, 470, 483, 482), (468, 469, 482, 481), (467, 468, 481, 480), (466, 467, 480, 479), (365, 364, 347, 348), (364, 357, 346, 347), (357, 356, 345, 346), (377, 376, 365, 366), (484, 485, 498, 497), (483, 484, 497, 496), (482, 483, 496, 495), (481, 482, 495, 494), (480, 481, 494, 493), (479, 480, 493, 492), (376, 375, 364, 365), (375, 374, 357, 364), (374, 373, 356, 357), (394, 393, 376, 377), (497, 498, 511, 510), (496, 497, 510, 509), (495, 496, 509, 508), (494, 495, 508, 507), (493, 494, 507, 506), (492, 493, 506, 505), (393, 386, 375, 376), (386, 385, 374, 375), (385, 384, 373, 374), (405, 404, 393, 394), (510, 511, 524, 523), (509, 510, 523, 522), (508, 509, 522, 521), (507, 508, 521, 520), (506, 507, 520, 519), (505, 506, 519, 518), (404, 403, 386, 393), (403, 402, 385, 386), (402, 395, 384, 385), (425, 416, 404, 405), (523, 524, 536, 535), (522, 523, 535, 534), (521, 522, 534, 533), (520, 521, 533, 532), (519, 520, 532, 531), (518, 519, 531, 530), (416, 415, 403, 404), (415, 414, 402, 403), (414, 413, 395, 402), (439, 438, 416, 425), (535, 536, 548, 547), (534, 535, 547, 546), (533, 534, 546, 545), (532, 533, 545, 544), (531, 532, 544, 543), (530, 531, 543, 542), (438, 437, 415, 416), (437, 428, 414, 415), (428, 427, 413, 414), (453, 452, 438, 439), (547, 548, 559, 558), (546, 547, 558, 557), (545, 546, 557, 556), (544, 545, 556, 555), (543, 544, 555, 554), (452, 451, 437, 438), (451, 450, 428, 437), (450, 449, 427, 428), (449, 440, 426, 427), (475, 474, 452, 453), (558, 559, 570, 569), (557, 558, 569, 568), (556, 557, 568, 567), (555, 556, 567, 566), (554, 555, 566, 565), (474, 465, 451, 452), (465, 464, 450, 451), (464, 463, 449, 450), (463, 462, 440, 449), (491, 490, 475, 476), (490, 489, 474, 475), (569, 570, 581, 580), (568, 569, 580, 579), (567, 568, 579, 578), (566, 567, 578, 577), (565, 566, 577, 576), (489, 488, 465, 474), (488, 487, 464, 465), (487, 478, 463, 464), (478, 477, 462, 463), (514, 513, 490, 491), (513, 504, 489, 490), (580, 581, 592, 591), (579, 580, 591, 590), (578, 579, 590, 589), (577, 578, 589, 588), (576, 577, 588, 587), (504, 503, 488, 489), (503, 502, 487, 488), (502, 501, 478, 487), (501, 500, 477, 478), (528, 527, 513, 514), (527, 526, 504, 513), (591, 592, 603, 602), (590, 591, 602, 601), (589, 590, 601, 600), (588, 589, 600, 599), (587, 588, 599, 598), (526, 525, 503, 504), (525, 517, 502, 503), (517, 516, 501, 502), (516, 515, 500, 501), (549, 541, 527, 528), (541, 540, 526, 527), (602, 603, 614, 613), (601, 602, 613, 612), (600, 601, 612, 611), (599, 600, 611, 610), (598, 599, 610, 609), (540, 539, 525, 526), (539, 538, 517, 525), (538, 537, 516, 517), (537, 529, 515, 516), (562, 561, 541, 549), (561, 560, 540, 541), (613, 614, 625, 624), (612, 613, 624, 623), (611, 612, 623, 622), (610, 611, 622, 621), (609, 610, 621, 620), (560, 553, 539, 540), (553, 552, 538, 539), (552, 551, 537, 538), (551, 550, 529, 537), (575, 574, 561, 562), (574, 573, 560, 561), (624, 625, 636, 635), (623, 624, 635, 634), (622, 623, 634, 633), (621, 622, 633, 632), (620, 621, 632, 631), (573, 572, 553, 560), (572, 571, 552, 553), (571, 564, 551, 552), (564, 563, 550, 551), (594, 593, 574, 575), (593, 586, 573, 574), (635, 636, 647, 646), (634, 635, 646, 645), (633, 634, 645, 644), (632, 633, 644, 643), (631, 632, 643, 642), (586, 585, 572, 573), (585, 584, 571, 572), (584, 583, 564, 571), (583, 582, 563, 564), (607, 606, 593, 594), (606, 605, 586, 593), (646, 647, 658, 657), (645, 646, 657, 656), (644, 645, 656, 655), (643, 644, 655, 654), (642, 643, 654, 653), (605, 604, 585, 586), (604, 597, 584, 585), (597, 596, 583, 584), (596, 595, 582, 583), (626, 619, 606, 607), (619, 618, 605, 606), (657, 658, 669, 668), (656, 657, 668, 667), (655, 656, 667, 666), (654, 655, 666, 665), (653, 654, 665, 664), (618, 617, 604, 605), (617, 616, 597, 604), (616, 615, 596, 597), (615, 608, 595, 596), (639, 638, 619, 626), (638, 637, 618, 619), (668, 669, 680, 679), (667, 668, 679, 678), (666, 667, 678, 677), (665, 666, 677, 676), (664, 665, 676, 675), (637, 630, 617, 618), (630, 629, 616, 617), (629, 628, 615, 616), (628, 627, 608, 615), (652, 651, 638, 639), (651, 650, 637, 638), (679, 680, 691, 690), (678, 679, 690, 689), (677, 678, 689, 688), (676, 677, 688, 687), (675, 676, 687, 686), (650, 649, 630, 637), (649, 648, 629, 630), (648, 641, 628, 629), (641, 640, 627, 628), (671, 670, 651, 652), (670, 663, 650, 651), (690, 691, 702, 701), (689, 690, 701, 700), (688, 689, 700, 699), (687, 688, 699, 698), (686, 687, 698, 697), (663, 662, 649, 650), (662, 661, 648, 649), (661, 660, 641, 648), (660, 659, 640, 641), (684, 683, 670, 671), (683, 682, 663, 670), (682, 681, 662, 663), (512, 204, 205, 499), (499, 205, 206, 486), (486, 206, 208, 473), (473, 208, 209, 461), (461, 209, 210, 448), (448, 210, 211, 436), (436, 211, 212, 424), (424, 212, 213, 412), (681, 674, 661, 662), (674, 673, 660, 661), (673, 672, 659, 660), (703, 696, 683, 684), (701, 702, 354, 353), (700, 701, 353, 352), (699, 700, 352, 351), (698, 699, 351, 350), (697, 698, 350, 349), (696, 695, 682, 683), (695, 694, 681, 682), (694, 693, 674, 681), (693, 692, 673, 674), (692, 685, 672, 673), (498, 485, 207), (372, 363, 207), (625, 614, 207), (460, 447, 207), (592, 581, 207), (423, 411, 207), (559, 548, 207), (680, 669, 207), (524, 511, 207), (392, 383, 207), (647, 636, 207), (485, 472, 207), (363, 354, 207), (614, 603, 207), (354, 702, 207), (447, 435, 207), (581, 570, 207), (702, 691, 207), (411, 401, 207), (548, 536, 207), (669, 658, 207), (511, 498, 207), (383, 372, 207), (636, 625, 207), (472, 460, 207), (603, 592, 207), (435, 423, 207), (570, 559, 207), (691, 680, 207), (536, 524, 207), (401, 392, 207), (658, 647, 207), (703, 349, 358, 754), (754, 358, 367, 747), (747, 367, 378, 740), (740, 378, 387, 733), (733, 387, 396, 726), (726, 396, 406, 719), (719, 406, 418, 417), (417, 714, 720, 719), (718, 412, 725, 724), (429, 709, 714, 417), (713, 424, 412, 718), (441, 704, 709, 429), (708, 436, 424, 713), (454, 355, 704, 441), (345, 448, 436, 708), (466, 366, 355, 454), (356, 461, 448, 345), (479, 377, 366, 466), (373, 473, 461, 356), (492, 394, 377, 479), (384, 486, 473, 373), (505, 405, 394, 492), (395, 499, 486, 384), (518, 425, 405, 505), (413, 512, 499, 395), (530, 439, 425, 518), (427, 426, 512, 413), (542, 453, 439, 530), (542, 543, 554, 476), (476, 475, 453, 542), (476, 554, 565, 491), (491, 565, 576, 514), (514, 576, 587, 528), (528, 587, 598, 549), (549, 598, 609, 562), (562, 609, 620, 575), (575, 620, 631, 594), (594, 631, 642, 607), (607, 642, 653, 626), (626, 653, 664, 639), (639, 664, 675, 652), (652, 675, 686, 671), (671, 686, 697, 684), (563, 195, 196, 550), (550, 196, 197, 529), (529, 197, 198, 515), (515, 198, 199, 500), (500, 199, 200, 477), (477, 200, 201, 462), (462, 201, 202, 440), (440, 202, 203, 426), (426, 203, 204, 512), (412, 213, 214, 725), (725, 214, 215, 732), (732, 215, 216, 739), (739, 216, 217, 746), (746, 217, 218, 753), (753, 218, 219, 760), (760, 219, 220, 685), (685, 220, 221, 672), (672, 221, 222, 659), (659, 222, 223, 640), (640, 223, 224, 627), (627, 224, 225, 608), (608, 225, 226, 595), (582, 227, 195, 563), (595, 226, 227, 582), (684, 697, 349, 703)])
me_cylinder_001.polygons.foreach_set('use_smooth', [1, 1, 1, 1, 1, 1, 1, 1, 1, 1, 1, 1, 1, 1, 1, 1, 1, 1, 1, 1, 1, 1, 1, 1, 1, 1, 1, 1, 1, 1, 1, 1, 1, 1, 1, 1, 1, 1, 1, 1, 1, 1, 1, 1, 1, 1, 1, 1, 1, 1, 1, 1, 1, 1, 1, 1, 1, 1, 1, 1, 1, 1, 1, 1, 1, 1, 1, 1, 1, 1, 1, 1, 1, 1, 1, 1, 1, 1, 1, 1, 1, 1, 1, 1, 1, 1, 1, 1, 1, 1, 1, 1, 1, 1, 1, 1, 1, 1, 1, 1, 1, 1, 1, 1, 1, 1, 1, 1, 1, 1, 1, 1, 1, 1, 1, 1, 1, 1, 1, 1, 1, 1, 1, 1, 1, 1, 1, 1, 1, 1, 1, 1, 1, 1, 1, 1, 1, 0, 0, 0, 0, 0, 0, 0, 0, 0, 0, 0, 0, 0, 0, 0, 0, 0, 0, 0, 0, 0, 0, 0, 0, 0, 0, 0, 0, 0, 0, 0, 0, 0, 0, 0, 0, 0, 0, 0, 0, 0, 0, 0, 0, 0, 0, 0, 0, 0, 0, 0, 0, 0, 0, 0, 0, 0, 0, 0, 0, 0, 0, 0, 0, 0, 0, 0, 0, 0, 0, 0, 0, 1, 1, 1, 1, 1, 1, 1, 1, 1, 1, 1, 1, 1, 1, 1, 1, 1, 1, 1, 1, 1, 1, 1, 1, 1, 1, 1, 1, 1, 1, 1, 1, 1, 1, 1, 1, 1, 1, 1, 1, 1, 1, 1, 1, 1, 1, 1, 1, 1, 1, 1, 1, 1, 1, 1, 1, 1, 1, 1, 1, 1, 1, 1, 1, 1, 1, 1, 1, 1, 1, 1, 1, 1, 1, 1, 1, 1, 1, 1, 1, 1, 1, 1, 1, 1, 1, 1, 1, 1, 1, 1, 1, 1, 1, 1, 1, 1, 1, 1, 1, 1, 1, 1, 1, 1, 1, 1, 1, 1, 1, 1, 1, 1, 1, 1, 1, 1, 1, 1, 1, 1, 1, 1, 1, 1, 1, 1, 1, 1, 1, 1, 1, 1, 1, 1, 1, 1, 1, 1, 1, 1, 1, 1, 1, 1, 1, 1, 1, 1, 1, 1, 1, 1, 1, 1, 1, 1, 1, 1, 1, 1, 1, 1, 1, 1, 1, 1, 1, 1, 1, 1, 1, 1, 1, 1, 1, 1, 1, 1, 1, 1, 1, 1, 1, 1, 1, 1, 1, 1, 1, 1, 1, 1, 1, 1, 1, 1, 1, 1, 1, 1, 1, 1, 1, 1, 1, 1, 1, 1, 1, 1, 1, 1, 1, 1, 1, 1, 1, 1, 1, 1, 1, 1, 1, 1, 1, 1, 1, 1, 1, 1, 1, 1, 1, 1, 1, 1, 1, 1, 1, 1, 1, 1, 1, 1, 1, 1, 1, 1, 1, 1, 1, 1, 1, 1, 1, 1, 1, 1, 1, 1, 1, 1, 1, 1, 1, 1, 1, 1, 1, 1, 1, 1, 1, 1, 1, 1, 1, 1, 1, 1, 1, 1, 1, 1, 1, 1, 1, 1, 1, 1, 1, 1, 1, 1, 1, 1, 1, 1, 1, 1, 1, 1, 1, 1, 1, 1, 1, 1, 1, 1, 1, 1, 1, 1, 1, 1, 1, 1, 1, 1, 1, 1, 1, 1, 1, 1, 1, 1, 1, 1, 1, 1, 1, 1, 1, 1, 1, 1, 1, 1, 1, 1, 1, 1, 1, 1, 1, 1, 1, 1, 1, 1, 1, 1, 1, 1, 1, 1, 1, 1, 1, 1, 1, 1, 1, 1, 1, 1, 1, 1, 1, 1, 1, 1, 1, 1, 1, 1, 1, 1, 1, 1, 1, 1, 1, 1, 1, 1, 1, 1, 1, 1, 1, 1, 1, 1, 1, 1, 1, 1, 1, 1, 1, 1, 1, 1, 1, 1, 1, 1, 1, 1, 1, 1, 1, 1, 1, 1, 1, 1, 1, 1, 1, 1, 1, 1, 1, 1, 1, 1, 1, 1, 1, 1, 1, 1, 1, 1, 1, 1, 1, 1, 1, 1, 1, 1, 1, 1, 1, 1, 1, 1, 1, 1, 1, 1, 1, 1, 1, 1, 1, 1, 1, 1, 1, 1, 1, 1, 1, 1, 1, 1, 1, 1, 1, 1, 1, 1, 1, 1, 1, 1, 1, 1, 1, 1, 1, 1, 1, 1, 1, 1, 1, 1, 1, 1, 1, 1, 1, 1, 1, 1, 1, 1, 1, 1, 1, 1, 1, 1, 1, 1, 1, 1, 1, 1, 1, 1, 1, 1, 1, 1, 1, 1, 1, 1, 1, 1, 1, 1, 1, 1, 1, 1, 1, 1, 1, 1, 1, 1, 1, 1, 1, 1, 1, 1, 1, 1, 1, 1, 1, 1, 1, 1, 1, 1, 1, 1, 1, 1, 1, 1, 1, 1, 1, 1, 1, 1, 1, 1, 1, 1, 1, 1, 1, 1, 1, 1, 1, 1, 1, 1, 1, 1, 1, 1, 1, 1, 1, 1, 1, 1, 1, 1, 1, 1, 1, 1])
_uv = me_cylinder_001.uv_layers.new(name='UVMap')
_uv.uv.foreach_set('vector', [0.1717, 0.2991, 0.1717, 0.3283, 0.04184, 0.3283, 0.04184, 0.2991, 0.1717, 0.7082, 0.1717, 0.7374, 0.04184, 0.7374, 0.04184, 0.7082, 0.1717, 0.7374, 0.1717, 0.7666, 0.04184, 0.7666, 0.04184, 0.7374, 0.1717, 0.7666, 0.1717, 0.7958, 0.04184, 0.7958, 0.04184, 0.7666, 0.1717, 0.7958, 0.1717, 0.825, 0.04184, 0.825, 0.04184, 0.7958, 0.1717, 0.06536, 0.1717, 0.09458, 0.04184, 0.09458, 0.04184, 0.06536, 0.1717, 0.2699, 0.1717, 0.2991, 0.04184, 0.2991, 0.04184, 0.2699, 0.1717, 0.2407, 0.1717, 0.2699, 0.04184, 0.2699, 0.04184, 0.2407, 0.1717, 0.2115, 0.1717, 0.2407, 0.04184, 0.2407, 0.04184, 0.2115, 0.8412, 0.3759, 0.814, 0.3676, 0.8203, 0.3521, 0.8454, 0.3656, 0.8454, 0.3656, 0.8203, 0.3521, 0.8294, 0.3382, 0.8516, 0.3563, 0.8516, 0.3563, 0.8294, 0.3382, 0.8412, 0.3263, 0.8594, 0.3484, 0.8594, 0.3484, 0.8412, 0.3263, 0.855, 0.3168, 0.8687, 0.3421, 0.8687, 0.3421, 0.855, 0.3168, 0.8705, 0.3102, 0.879, 0.3378, 0.879, 0.3378, 0.8705, 0.3102, 0.8871, 0.3068, 0.8899, 0.3356, 0.2258, 0.4744, 0.1717, 0.4744, 0.1717, 0.4452, 0.2258, 0.4452, 0.2258, 0.4452, 0.1717, 0.4452, 0.1717, 0.416, 0.2258, 0.416, 0.2258, 0.416, 0.1717, 0.416, 0.1717, 0.3868, 0.2258, 0.3868, 0.6046, 0.7374, 0.2258, 0.7374, 0.2258, 0.7082, 0.6046, 0.7082, 0.6046, 0.7082, 0.2258, 0.7082, 0.2258, 0.679, 0.6046, 0.679, 0.8595, 0.4362, 0.8516, 0.4283, 0.8955, 0.3923, 0.9518, 0.3868, 0.9518, 0.3979, 0.8955, 0.3923, 0.912, 0.3379, 0.9223, 0.3422, 0.8955, 0.3923, 0.9497, 0.3759, 0.9518, 0.3868, 0.8955, 0.3923, 0.879, 0.3378, 0.8899, 0.3356, 0.8955, 0.3923, 0.9315, 0.3485, 0.9497, 0.3264, 0.9614, 0.3383, 0.9393, 0.3564, 0.9393, 0.3564, 0.9614, 0.3383, 0.9706, 0.3522, 0.9454, 0.3656, 0.9393, 0.4283, 0.9614, 0.4463, 0.9497, 0.4582, 0.9315, 0.4362, 0.2258, 0.5329, 0.1717, 0.5329, 0.1717, 0.5036, 0.2258, 0.5036, 0.2258, 0.5036, 0.1717, 0.5036, 0.1717, 0.4744, 0.2258, 0.4744, 0.2258, 0.9711, 0.1717, 0.9711, 0.1717, 0.9419, 0.2258, 0.9419, 0.2258, 0.9419, 0.1717, 0.9419, 0.1717, 0.9127, 0.2258, 0.9127, 0.8391, 0.3868, 0.8108, 0.3839, 0.814, 0.3676, 0.8412, 0.3759, 0.8391, 0.3979, 0.8108, 0.4005, 0.8108, 0.3839, 0.8391, 0.3868, 0.8413, 0.4087, 0.814, 0.4168, 0.8108, 0.4005, 0.8391, 0.3979, 0.8455, 0.419, 0.8203, 0.4323, 0.814, 0.4168, 0.8413, 0.4087, 0.8516, 0.4283, 0.8294, 0.4462, 0.8203, 0.4323, 0.8455, 0.419, 0.8595, 0.4362, 0.8411, 0.4581, 0.8294, 0.4462, 0.8516, 0.4283, 0.8687, 0.4424, 0.8549, 0.4675, 0.8411, 0.4581, 0.8595, 0.4362, 0.2258, 0.9127, 0.1717, 0.9127, 0.1717, 0.8835, 0.2258, 0.8835, 0.879, 0.4467, 0.8704, 0.4741, 0.8549, 0.4675, 0.8687, 0.4424, 0.8899, 0.4489, 0.8868, 0.4775, 0.8704, 0.4741, 0.879, 0.4467, 0.9011, 0.4489, 0.9038, 0.4777, 0.8868, 0.4775, 0.8899, 0.4489, 0.912, 0.4467, 0.9203, 0.4743, 0.9038, 0.4777, 0.9011, 0.4489, 0.9222, 0.4424, 0.9358, 0.4677, 0.9203, 0.4743, 0.912, 0.4467, 0.9315, 0.4362, 0.9497, 0.4582, 0.9358, 0.4677, 0.9222, 0.4424, 0.9454, 0.419, 0.9705, 0.4323, 0.9614, 0.4463, 0.9393, 0.4283, 0.9496, 0.4088, 0.9769, 0.4169, 0.9705, 0.4323, 0.9454, 0.419, 0.9518, 0.3979, 0.9801, 0.4006, 0.9769, 0.4169, 0.9496, 0.4088, 0.9518, 0.3868, 0.9801, 0.3839, 0.9801, 0.4006, 0.9518, 0.3979, 0.9497, 0.3759, 0.9769, 0.3676, 0.9801, 0.3839, 0.9518, 0.3868, 0.9454, 0.3656, 0.9706, 0.3522, 0.9769, 0.3676, 0.9497, 0.3759, 0.9223, 0.3422, 0.9359, 0.317, 0.9497, 0.3264, 0.9315, 0.3485, 0.8899, 0.3356, 0.8871, 0.3068, 0.904, 0.307, 0.9011, 0.3357, 0.9011, 0.3357, 0.904, 0.307, 0.9205, 0.3104, 0.912, 0.3379, 0.912, 0.3379, 0.9205, 0.3104, 0.9359, 0.317, 0.9223, 0.3422, 0.8454, 0.3656, 0.8516, 0.3563, 0.8955, 0.3923, 0.9011, 0.4489, 0.8899, 0.4489, 0.8955, 0.3923, 0.9393, 0.3564, 0.9454, 0.3656, 0.8955, 0.3923, 0.8455, 0.419, 0.8413, 0.4087, 0.8955, 0.3923, 0.8899, 0.3356, 0.9011, 0.3357, 0.8955, 0.3923, 0.9454, 0.419, 0.9393, 0.4283, 0.8955, 0.3923, 0.8516, 0.3563, 0.8594, 0.3484, 0.8955, 0.3923, 0.8899, 0.4489, 0.879, 0.4467, 0.8955, 0.3923, 0.9454, 0.3656, 0.9497, 0.3759, 0.8955, 0.3923, 0.8413, 0.4087, 0.8391, 0.3979, 0.8955, 0.3923, 0.9011, 0.3357, 0.912, 0.3379, 0.8955, 0.3923, 0.9393, 0.4283, 0.9315, 0.4362, 0.8955, 0.3923, 0.8594, 0.3484, 0.8687, 0.3421, 0.8955, 0.3923, 0.879, 0.4467, 0.8687, 0.4424, 0.8955, 0.3923, 0.8391, 0.3979, 0.8391, 0.3868, 0.8955, 0.3923, 0.9315, 0.4362, 0.9222, 0.4424, 0.8955, 0.3923, 0.8687, 0.3421, 0.879, 0.3378, 0.8955, 0.3923, 0.8687, 0.4424, 0.8595, 0.4362, 0.8955, 0.3923, 0.8391, 0.3868, 0.8412, 0.3759, 0.8955, 0.3923, 0.9223, 0.3422, 0.9315, 0.3485, 0.8955, 0.3923, 0.9222, 0.4424, 0.912, 0.4467, 0.8955, 0.3923, 0.9518, 0.3979, 0.9496, 0.4088, 0.8955, 0.3923, 0.8412, 0.3759, 0.8454, 0.3656, 0.8955, 0.3923, 0.9315, 0.3485, 0.9393, 0.3564, 0.8955, 0.3923, 0.912, 0.4467, 0.9011, 0.4489, 0.8955, 0.3923, 0.8516, 0.4283, 0.8455, 0.419, 0.8955, 0.3923, 0.9496, 0.4088, 0.9454, 0.419, 0.8955, 0.3923, 0.6046, 0.5621, 0.2258, 0.5621, 0.2258, 0.5329, 0.6046, 0.5329, 0.6046, 0.5913, 0.2258, 0.5913, 0.2258, 0.5621, 0.6046, 0.5621, 0.6046, 0.6205, 0.2258, 0.6205, 0.2258, 0.5913, 0.6046, 0.5913, 0.6046, 0.6497, 0.2258, 0.6497, 0.2258, 0.6205, 0.6046, 0.6205, 0.6046, 0.679, 0.2258, 0.679, 0.2258, 0.6497, 0.6046, 0.6497, 0.6046, 0.7666, 0.2258, 0.7666, 0.2258, 0.7374, 0.6046, 0.7374, 0.6046, 0.7958, 0.2258, 0.7958, 0.2258, 0.7666, 0.6046, 0.7666, 0.6046, 0.825, 0.2258, 0.825, 0.2258, 0.7958, 0.6046, 0.7958, 0.6046, 0.8543, 0.2258, 0.8543, 0.2258, 0.825, 0.6046, 0.825, 0.6046, 0.8835, 0.2258, 0.8835, 0.2258, 0.8543, 0.6046, 0.8543, 0.6046, 0.9127, 0.2258, 0.9127, 0.2258, 0.8835, 0.6046, 0.8835, 0.6046, 0.9419, 0.2258, 0.9419, 0.2258, 0.9127, 0.6046, 0.9127, 0.6046, 0.9711, 0.2258, 0.9711, 0.2258, 0.9419, 0.6046, 0.9419, 0.6046, 0.06536, 0.2258, 0.06536, 0.2258, 0.03614, 0.6046, 0.03614, 0.6046, 0.09458, 0.2258, 0.09458, 0.2258, 0.06536, 0.6046, 0.06536, 0.6046, 0.1238, 0.2258, 0.1238, 0.2258, 0.09458, 0.6046, 0.09458, 0.6046, 0.153, 0.2258, 0.153, 0.2258, 0.1238, 0.6046, 0.1238, 0.6046, 0.1822, 0.2258, 0.1822, 0.2258, 0.153, 0.6046, 0.153, 0.6046, 0.2115, 0.2258, 0.2115, 0.2258, 0.1822, 0.6046, 0.1822, 0.6046, 0.2407, 0.2258, 0.2407, 0.2258, 0.2115, 0.6046, 0.2115, 0.6046, 0.2699, 0.2258, 0.2699, 0.2258, 0.2407, 0.6046, 0.2407, 0.6046, 0.2991, 0.2258, 0.2991, 0.2258, 0.2699, 0.6046, 0.2699, 0.6046, 0.3283, 0.2258, 0.3283, 0.2258, 0.2991, 0.6046, 0.2991, 0.6046, 0.3575, 0.2258, 0.3575, 0.2258, 0.3283, 0.6046, 0.3283, 0.6046, 0.3868, 0.2258, 0.3868, 0.2258, 0.3575, 0.6046, 0.3575, 0.6046, 0.416, 0.2258, 0.416, 0.2258, 0.3868, 0.6046, 0.3868, 0.6046, 0.5329, 0.2258, 0.5329, 0.2258, 0.5036, 0.6046, 0.5036, 0.6046, 0.5036, 0.2258, 0.5036, 0.2258, 0.4744, 0.6046, 0.4744, 0.6046, 0.4744, 0.2258, 0.4744, 0.2258, 0.4452, 0.6046, 0.4452, 0.6046, 0.4452, 0.2258, 0.4452, 0.2258, 0.416, 0.6046, 0.416, 0.2258, 0.3868, 0.1717, 0.3868, 0.1717, 0.3575, 0.2258, 0.3575, 0.2258, 0.3575, 0.1717, 0.3575, 0.1717, 0.3283, 0.2258, 0.3283, 0.2258, 0.3283, 0.1717, 0.3283, 0.1717, 0.2991, 0.2258, 0.2991, 0.2258, 0.2699, 0.1717, 0.2699, 0.1717, 0.2407, 0.2258, 0.2407, 0.2258, 0.1822, 0.1717, 0.1822, 0.1717, 0.153, 0.2258, 0.153, 0.2258, 0.153, 0.1717, 0.153, 0.1717, 0.1238, 0.2258, 0.1238, 0.2258, 0.1238, 0.1717, 0.1238, 0.1717, 0.09458, 0.2258, 0.09458, 0.2258, 0.09458, 0.1717, 0.09458, 0.1717, 0.06536, 0.2258, 0.06536, 0.2258, 0.06536, 0.1717, 0.06536, 0.1717, 0.03614, 0.2258, 0.03614, 0.2258, 0.8835, 0.1717, 0.8835, 0.1717, 0.8543, 0.2258, 0.8543, 0.2258, 0.8543, 0.1717, 0.8543, 0.1717, 0.825, 0.2258, 0.825, 0.2258, 0.7666, 0.1717, 0.7666, 0.1717, 0.7374, 0.2258, 0.7374, 0.2258, 0.7374, 0.1717, 0.7374, 0.1717, 0.7082, 0.2258, 0.7082, 0.2258, 0.7082, 0.1717, 0.7082, 0.1717, 0.679, 0.2258, 0.679, 0.2258, 0.679, 0.1717, 0.679, 0.1717, 0.6497, 0.2258, 0.6497, 0.2258, 0.2991, 0.1717, 0.2991, 0.1717, 0.2699, 0.2258, 0.2699, 0.2258, 0.2115, 0.1717, 0.2115, 0.1717, 0.1822, 0.2258, 0.1822, 0.2258, 0.825, 0.1717, 0.825, 0.1717, 0.7958, 0.2258, 0.7958, 0.2258, 0.7958, 0.1717, 0.7958, 0.1717, 0.7666, 0.2258, 0.7666, 0.2258, 0.6497, 0.1717, 0.6497, 0.1717, 0.6205, 0.2258, 0.6205, 0.2258, 0.6205, 0.1717, 0.6205, 0.1717, 0.5913, 0.2258, 0.5913, 0.2258, 0.5913, 0.1717, 0.5913, 0.1717, 0.5621, 0.2258, 0.5621, 0.2258, 0.5621, 0.1717, 0.5621, 0.1717, 0.5329, 0.2258, 0.5329, 0.2258, 0.2407, 0.1717, 0.2407, 0.1717, 0.2115, 0.2258, 0.2115, 0.9017, 0.6055, 0.8148, 0.5562, 0.8641, 0.643, 0.9017, 0.643, 0.9017, 0.6055, 0.8641, 0.643, 0.8641, 0.643, 0.8148, 0.7299, 0.9017, 0.6805, 0.9017, 0.643, 0.8641, 0.643, 0.9017, 0.6805, 0.9392, 0.643, 0.9885, 0.5562, 0.9017, 0.6055, 0.9017, 0.643, 0.9392, 0.643, 0.9017, 0.6055, 0.9017, 0.6805, 0.9885, 0.7299, 0.9392, 0.643, 0.9017, 0.643, 0.9017, 0.6805, 0.9392, 0.643, 0.9017, 0.6055, 0.8148, 0.5562, 0.8641, 0.643, 0.9017, 0.643, 0.9017, 0.6055, 0.8641, 0.643, 0.8641, 0.643, 0.8148, 0.7299, 0.9017, 0.6805, 0.9017, 0.643, 0.8641, 0.643, 0.9017, 0.6805, 0.9392, 0.643, 0.9885, 0.5562, 0.9017, 0.6055, 0.9017, 0.643, 0.9392, 0.643, 0.9017, 0.6055, 0.9017, 0.6805, 0.9885, 0.7299, 0.9392, 0.643, 0.9017, 0.643, 0.9017, 0.6805, 0.9392, 0.643, 0.9017, 0.6055, 0.8148, 0.5562, 0.8641, 0.643, 0.9017, 0.643, 0.9017, 0.6055, 0.8641, 0.643, 0.8641, 0.643, 0.8148, 0.7299, 0.9017, 0.6805, 0.9017, 0.643, 0.8641, 0.643, 0.9017, 0.6805, 0.9392, 0.643, 0.9885, 0.5562, 0.9017, 0.6055, 0.9017, 0.643, 0.9392, 0.643, 0.9017, 0.6055, 0.9017, 0.6805, 0.9885, 0.7299, 0.9392, 0.643, 0.9017, 0.643, 0.9017, 0.6805, 0.9392, 0.643, 0.9017, 0.6055, 0.8148, 0.5562, 0.8641, 0.643, 0.9017, 0.643, 0.9017, 0.6055, 0.8641, 0.643, 0.8641, 0.643, 0.8148, 0.7299, 0.9017, 0.6805, 0.9017, 0.643, 0.8641, 0.643, 0.9017, 0.6805, 0.9392, 0.643, 0.9885, 0.5562, 0.9017, 0.6055, 0.9017, 0.643, 0.9392, 0.643, 0.9017, 0.6055, 0.9017, 0.6805, 0.9885, 0.7299, 0.9392, 0.643, 0.9017, 0.643, 0.9017, 0.6805, 0.9392, 0.643, 0.9017, 0.6055, 0.8148, 0.5562, 0.8641, 0.643, 0.9017, 0.643, 0.9017, 0.6055, 0.8641, 0.643, 0.8641, 0.643, 0.8148, 0.7299, 0.9017, 0.6805, 0.9017, 0.643, 0.8641, 0.643, 0.9017, 0.6805, 0.9392, 0.643, 0.9885, 0.5562, 0.9017, 0.6055, 0.9017, 0.643, 0.9392, 0.643, 0.9017, 0.6055, 0.9017, 0.6805, 0.9885, 0.7299, 0.9392, 0.643, 0.9017, 0.643, 0.9017, 0.6805, 0.9392, 0.643, 0.9017, 0.6055, 0.8148, 0.5562, 0.8641, 0.643, 0.9017, 0.643, 0.9017, 0.6055, 0.8641, 0.643, 0.8641, 0.643, 0.8148, 0.7299, 0.9017, 0.6805, 0.9017, 0.643, 0.8641, 0.643, 0.9017, 0.6805, 0.9392, 0.643, 0.9885, 0.5562, 0.9017, 0.6055, 0.9017, 0.643, 0.9392, 0.643, 0.9017, 0.6055, 0.9017, 0.6805, 0.9885, 0.7299, 0.9392, 0.643, 0.9017, 0.643, 0.9017, 0.6805, 0.9392, 0.643, 0.9017, 0.6055, 0.8148, 0.5562, 0.8641, 0.643, 0.9017, 0.643, 0.9017, 0.6055, 0.8641, 0.643, 0.8641, 0.643, 0.8148, 0.7299, 0.9017, 0.6805, 0.9017, 0.643, 0.8641, 0.643, 0.9017, 0.6805, 0.9392, 0.643, 0.9885, 0.5562, 0.9017, 0.6055, 0.9017, 0.643, 0.9392, 0.643, 0.9017, 0.6055, 0.9017, 0.6805, 0.9885, 0.7299, 0.9392, 0.643, 0.9017, 0.643, 0.9017, 0.6805, 0.9392, 0.643, 0.9017, 0.6055, 0.8148, 0.5562, 0.8641, 0.643, 0.9017, 0.643, 0.9017, 0.6055, 0.8641, 0.643, 0.8641, 0.643, 0.8148, 0.7299, 0.9017, 0.6805, 0.9017, 0.643, 0.8641, 0.643, 0.9017, 0.6805, 0.9392, 0.643, 0.9885, 0.5562, 0.9017, 0.6055, 0.9017, 0.643, 0.9392, 0.643, 0.9017, 0.6055, 0.9017, 0.6805, 0.9885, 0.7299, 0.9392, 0.643, 0.9017, 0.643, 0.9017, 0.6805, 0.9392, 0.643, 0.9017, 0.6055, 0.8148, 0.5562, 0.8641, 0.643, 0.9017, 0.643, 0.9017, 0.6055, 0.8641, 0.643, 0.8641, 0.643, 0.8148, 0.7299, 0.9017, 0.6805, 0.9017, 0.643, 0.8641, 0.643, 0.9017, 0.6805, 0.9392, 0.643, 0.9885, 0.5562, 0.9017, 0.6055, 0.9017, 0.643, 0.9392, 0.643, 0.9017, 0.6055, 0.9017, 0.6805, 0.9885, 0.7299, 0.9392, 0.643, 0.9017, 0.643, 0.9017, 0.6805, 0.9392, 0.643, 0.1717, 0.1822, 0.1717, 0.2115, 0.04184, 0.2115, 0.04184, 0.1822, 0.1717, 0.5329, 0.1717, 0.5621, 0.04184, 0.5621, 0.04184, 0.5329, 0.1717, 0.03614, 0.1717, 0.06536, 0.04184, 0.06536, 0.04184, 0.03614, 0.8412, 0.3759, 0.814, 0.3676, 0.8203, 0.3521, 0.8454, 0.3656, 0.8454, 0.3656, 0.8203, 0.3521, 0.8294, 0.3382, 0.8516, 0.3563, 0.8516, 0.3563, 0.8294, 0.3382, 0.8412, 0.3263, 0.8594, 0.3484, 0.8594, 0.3484, 0.8412, 0.3263, 0.855, 0.3168, 0.8687, 0.3421, 0.8687, 0.3421, 0.855, 0.3168, 0.8705, 0.3102, 0.879, 0.3378, 0.879, 0.3378, 0.8705, 0.3102, 0.8871, 0.3068, 0.8899, 0.3356, 0.2258, 0.416, 0.1717, 0.416, 0.1717, 0.3868, 0.2258, 0.3868, 0.6046, 0.7374, 0.2258, 0.7374, 0.2258, 0.7082, 0.6046, 0.7082, 0.6046, 0.7082, 0.2258, 0.7082, 0.2258, 0.679, 0.6046, 0.679, 0.8595, 0.4362, 0.8516, 0.4283, 0.8955, 0.3923, 0.9518, 0.3868, 0.9518, 0.3979, 0.8955, 0.3923, 0.912, 0.3379, 0.9223, 0.3422, 0.8955, 0.3923, 0.9497, 0.3759, 0.9518, 0.3868, 0.8955, 0.3923, 0.879, 0.3378, 0.8899, 0.3356, 0.8955, 0.3923, 0.9315, 0.3485, 0.9497, 0.3264, 0.9614, 0.3383, 0.9393, 0.3564, 0.9393, 0.3564, 0.9614, 0.3383, 0.9706, 0.3522, 0.9454, 0.3656, 0.9393, 0.4283, 0.9614, 0.4463, 0.9497, 0.4582, 0.9315, 0.4362, 0.2258, 0.9419, 0.1717, 0.9419, 0.1717, 0.9127, 0.2258, 0.9127, 0.8391, 0.3868, 0.8108, 0.3839, 0.814, 0.3676, 0.8412, 0.3759, 0.8391, 0.3979, 0.8108, 0.4005, 0.8108, 0.3839, 0.8391, 0.3868, 0.8413, 0.4087, 0.814, 0.4168, 0.8108, 0.4005, 0.8391, 0.3979, 0.8455, 0.419, 0.8203, 0.4323, 0.814, 0.4168, 0.8413, 0.4087, 0.8516, 0.4283, 0.8294, 0.4462, 0.8203, 0.4323, 0.8455, 0.419, 0.8595, 0.4362, 0.8411, 0.4581, 0.8294, 0.4462, 0.8516, 0.4283, 0.8687, 0.4424, 0.8549, 0.4675, 0.8411, 0.4581, 0.8595, 0.4362, 0.879, 0.4467, 0.8704, 0.4741, 0.8549, 0.4675, 0.8687, 0.4424, 0.8899, 0.4489, 0.8868, 0.4775, 0.8704, 0.4741, 0.879, 0.4467, 0.9011, 0.4489, 0.9038, 0.4777, 0.8868, 0.4775, 0.8899, 0.4489, 0.912, 0.4467, 0.9203, 0.4743, 0.9038, 0.4777, 0.9011, 0.4489, 0.9222, 0.4424, 0.9358, 0.4677, 0.9203, 0.4743, 0.912, 0.4467, 0.9315, 0.4362, 0.9497, 0.4582, 0.9358, 0.4677, 0.9222, 0.4424, 0.9454, 0.419, 0.9705, 0.4323, 0.9614, 0.4463, 0.9393, 0.4283, 0.9496, 0.4088, 0.9769, 0.4169, 0.9705, 0.4323, 0.9454, 0.419, 0.9518, 0.3979, 0.9801, 0.4006, 0.9769, 0.4169, 0.9496, 0.4088, 0.9518, 0.3868, 0.9801, 0.3839, 0.9801, 0.4006, 0.9518, 0.3979, 0.9497, 0.3759, 0.9769, 0.3676, 0.9801, 0.3839, 0.9518, 0.3868, 0.9454, 0.3656, 0.9706, 0.3522, 0.9769, 0.3676, 0.9497, 0.3759, 0.9223, 0.3422, 0.9359, 0.317, 0.9497, 0.3264, 0.9315, 0.3485, 0.8899, 0.3356, 0.8871, 0.3068, 0.904, 0.307, 0.9011, 0.3357, 0.9011, 0.3357, 0.904, 0.307, 0.9205, 0.3104, 0.912, 0.3379, 0.912, 0.3379, 0.9205, 0.3104, 0.9359, 0.317, 0.9223, 0.3422, 0.8454, 0.3656, 0.8516, 0.3563, 0.8955, 0.3923, 0.9011, 0.4489, 0.8899, 0.4489, 0.8955, 0.3923, 0.9393, 0.3564, 0.9454, 0.3656, 0.8955, 0.3923, 0.8455, 0.419, 0.8413, 0.4087, 0.8955, 0.3923, 0.8899, 0.3356, 0.9011, 0.3357, 0.8955, 0.3923, 0.9454, 0.419, 0.9393, 0.4283, 0.8955, 0.3923, 0.8516, 0.3563, 0.8594, 0.3484, 0.8955, 0.3923, 0.8899, 0.4489, 0.879, 0.4467, 0.8955, 0.3923, 0.9454, 0.3656, 0.9497, 0.3759, 0.8955, 0.3923, 0.8413, 0.4087, 0.8391, 0.3979, 0.8955, 0.3923, 0.9011, 0.3357, 0.912, 0.3379, 0.8955, 0.3923, 0.9393, 0.4283, 0.9315, 0.4362, 0.8955, 0.3923, 0.8594, 0.3484, 0.8687, 0.3421, 0.8955, 0.3923, 0.879, 0.4467, 0.8687, 0.4424, 0.8955, 0.3923, 0.8391, 0.3979, 0.8391, 0.3868, 0.8955, 0.3923, 0.9315, 0.4362, 0.9222, 0.4424, 0.8955, 0.3923, 0.8687, 0.3421, 0.879, 0.3378, 0.8955, 0.3923, 0.8687, 0.4424, 0.8595, 0.4362, 0.8955, 0.3923, 0.8391, 0.3868, 0.8412, 0.3759, 0.8955, 0.3923, 0.9223, 0.3422, 0.9315, 0.3485, 0.8955, 0.3923, 0.9222, 0.4424, 0.912, 0.4467, 0.8955, 0.3923, 0.9518, 0.3979, 0.9496, 0.4088, 0.8955, 0.3923, 0.8412, 0.3759, 0.8454, 0.3656, 0.8955, 0.3923, 0.9315, 0.3485, 0.9393, 0.3564, 0.8955, 0.3923, 0.912, 0.4467, 0.9011, 0.4489, 0.8955, 0.3923, 0.8516, 0.4283, 0.8455, 0.419, 0.8955, 0.3923, 0.9496, 0.4088, 0.9454, 0.419, 0.8955, 0.3923, 0.6046, 0.5621, 0.2258, 0.5621, 0.2258, 0.5329, 0.6046, 0.5329, 0.6046, 0.5913, 0.2258, 0.5913, 0.2258, 0.5621, 0.6046, 0.5621, 0.6046, 0.6205, 0.2258, 0.6205, 0.2258, 0.5913, 0.6046, 0.5913, 0.6046, 0.6497, 0.2258, 0.6497, 0.2258, 0.6205, 0.6046, 0.6205, 0.6046, 0.679, 0.2258, 0.679, 0.2258, 0.6497, 0.6046, 0.6497, 0.6046, 0.7666, 0.2258, 0.7666, 0.2258, 0.7374, 0.6046, 0.7374, 0.6046, 0.7958, 0.2258, 0.7958, 0.2258, 0.7666, 0.6046, 0.7666, 0.6046, 0.825, 0.2258, 0.825, 0.2258, 0.7958, 0.6046, 0.7958, 0.6046, 0.8543, 0.2258, 0.8543, 0.2258, 0.825, 0.6046, 0.825, 0.6046, 0.8835, 0.2258, 0.8835, 0.2258, 0.8543, 0.6046, 0.8543, 0.6046, 0.9127, 0.2258, 0.9127, 0.2258, 0.8835, 0.6046, 0.8835, 0.6046, 0.9419, 0.2258, 0.9419, 0.2258, 0.9127, 0.6046, 0.9127, 0.6046, 0.9711, 0.2258, 0.9711, 0.2258, 0.9419, 0.6046, 0.9419, 0.6046, 0.06536, 0.2258, 0.06536, 0.2258, 0.03614, 0.6046, 0.03614, 0.6046, 0.09458, 0.2258, 0.09458, 0.2258, 0.06536, 0.6046, 0.06536, 0.6046, 0.1238, 0.2258, 0.1238, 0.2258, 0.09458, 0.6046, 0.09458, 0.6046, 0.153, 0.2258, 0.153, 0.2258, 0.1238, 0.6046, 0.1238, 0.6046, 0.1822, 0.2258, 0.1822, 0.2258, 0.153, 0.6046, 0.153, 0.6046, 0.2115, 0.2258, 0.2115, 0.2258, 0.1822, 0.6046, 0.1822, 0.6046, 0.2407, 0.2258, 0.2407, 0.2258, 0.2115, 0.6046, 0.2115, 0.6046, 0.2699, 0.2258, 0.2699, 0.2258, 0.2407, 0.6046, 0.2407, 0.6046, 0.2991, 0.2258, 0.2991, 0.2258, 0.2699, 0.6046, 0.2699, 0.6046, 0.3283, 0.2258, 0.3283, 0.2258, 0.2991, 0.6046, 0.2991, 0.6046, 0.3575, 0.2258, 0.3575, 0.2258, 0.3283, 0.6046, 0.3283, 0.6046, 0.3868, 0.2258, 0.3868, 0.2258, 0.3575, 0.6046, 0.3575, 0.6046, 0.416, 0.2258, 0.416, 0.2258, 0.3868, 0.6046, 0.3868, 0.6046, 0.5329, 0.2258, 0.5329, 0.2258, 0.5036, 0.6046, 0.5036, 0.6046, 0.5036, 0.2258, 0.5036, 0.2258, 0.4744, 0.6046, 0.4744, 0.6046, 0.4744, 0.2258, 0.4744, 0.2258, 0.4452, 0.6046, 0.4452, 0.6046, 0.4452, 0.2258, 0.4452, 0.2258, 0.416, 0.6046, 0.416, 0.2258, 0.7082, 0.1717, 0.7082, 0.1717, 0.679, 0.2258, 0.679, 0.2258, 0.679, 0.1717, 0.679, 0.1717, 0.6497, 0.2258, 0.6497, 0.2258, 0.2115, 0.1717, 0.2115, 0.1717, 0.1822, 0.2258, 0.1822, 0.2258, 0.6497, 0.1717, 0.6497, 0.1717, 0.6205, 0.2258, 0.6205, 0.2258, 0.6205, 0.1717, 0.6205, 0.1717, 0.5913, 0.2258, 0.5913, 0.2258, 0.5913, 0.1717, 0.5913, 0.1717, 0.5621, 0.2258, 0.5621, 0.1717, 0.825, 0.1717, 0.8543, 0.04184, 0.8543, 0.04184, 0.825, 0.1717, 0.3283, 0.1717, 0.3575, 0.04184, 0.3575, 0.04184, 0.3283, 0.1717, 0.6205, 0.1717, 0.6497, 0.04184, 0.6497, 0.04184, 0.6205, 0.1717, 0.6497, 0.1717, 0.679, 0.04184, 0.679, 0.04184, 0.6497, 0.1717, 0.679, 0.1717, 0.7082, 0.04184, 0.7082, 0.04184, 0.679, 0.1717, 0.1238, 0.1717, 0.153, 0.04184, 0.153, 0.04184, 0.1238, 0.1717, 0.153, 0.1717, 0.1822, 0.04184, 0.1822, 0.04184, 0.153, 0.1717, 0.09458, 0.1717, 0.1238, 0.04184, 0.1238, 0.04184, 0.09458, 0.1717, 0.5913, 0.1717, 0.6205, 0.04184, 0.6205, 0.04184, 0.5913, 0.1717, 0.5621, 0.1717, 0.5913, 0.04184, 0.5913, 0.04184, 0.5621, 0.1717, 0.8543, 0.1717, 0.8835, 0.04184, 0.8835, 0.04184, 0.8543, 0.1717, 0.8835, 0.1717, 0.9127, 0.04184, 0.9127, 0.04184, 0.8835, 0.1717, 0.9127, 0.1717, 0.9419, 0.04184, 0.9419, 0.04184, 0.9127, 0.1717, 0.3868, 0.1717, 0.416, 0.04184, 0.416, 0.04184, 0.3868, 0.1717, 0.416, 0.1717, 0.4452, 0.04184, 0.4452, 0.04184, 0.416, 0.1717, 0.4452, 0.1717, 0.4744, 0.04184, 0.4744, 0.04184, 0.4452, 0.1717, 0.5036, 0.1717, 0.5329, 0.04184, 0.5329, 0.04184, 0.5036, 0.1717, 0.4744, 0.1717, 0.5036, 0.04184, 0.5036, 0.04184, 0.4744, 0.1717, 0.3575, 0.1717, 0.3868, 0.04184, 0.3868, 0.04184, 0.3575, 0.1717, 0.9419, 0.1717, 0.9711, 0.04184, 0.9711, 0.04184, 0.9419, 0.2258, 0.4744, 0.1717, 0.4744, 0.1717, 0.4452, 0.2258, 0.4452, 0.2258, 0.4452, 0.1717, 0.4452, 0.1717, 0.416, 0.2258, 0.416, 0.2258, 0.5329, 0.1717, 0.5329, 0.1717, 0.5036, 0.2258, 0.5036, 0.2258, 0.5036, 0.1717, 0.5036, 0.1717, 0.4744, 0.2258, 0.4744, 0.2258, 0.9711, 0.1717, 0.9711, 0.1717, 0.9419, 0.2258, 0.9419, 0.2258, 0.9127, 0.1717, 0.9127, 0.1717, 0.8835, 0.2258, 0.8835, 0.2258, 0.3868, 0.1717, 0.3868, 0.1717, 0.3575, 0.2258, 0.3575, 0.2258, 0.3575, 0.1717, 0.3575, 0.1717, 0.3283, 0.2258, 0.3283, 0.2258, 0.3283, 0.1717, 0.3283, 0.1717, 0.2991, 0.2258, 0.2991, 0.2258, 0.2699, 0.1717, 0.2699, 0.1717, 0.2407, 0.2258, 0.2407, 0.2258, 0.1822, 0.1717, 0.1822, 0.1717, 0.153, 0.2258, 0.153, 0.2258, 0.153, 0.1717, 0.153, 0.1717, 0.1238, 0.2258, 0.1238, 0.2258, 0.1238, 0.1717, 0.1238, 0.1717, 0.09458, 0.2258, 0.09458, 0.2258, 0.09458, 0.1717, 0.09458, 0.1717, 0.06536, 0.2258, 0.06536, 0.2258, 0.06536, 0.1717, 0.06536, 0.1717, 0.03614, 0.2258, 0.03614, 0.2258, 0.8835, 0.1717, 0.8835, 0.1717, 0.8543, 0.2258, 0.8543, 0.2258, 0.8543, 0.1717, 0.8543, 0.1717, 0.825, 0.2258, 0.825, 0.2258, 0.7666, 0.1717, 0.7666, 0.1717, 0.7374, 0.2258, 0.7374, 0.2258, 0.7374, 0.1717, 0.7374, 0.1717, 0.7082, 0.2258, 0.7082, 0.2258, 0.2991, 0.1717, 0.2991, 0.1717, 0.2699, 0.2258, 0.2699, 0.2258, 0.825, 0.1717, 0.825, 0.1717, 0.7958, 0.2258, 0.7958, 0.2258, 0.7958, 0.1717, 0.7958, 0.1717, 0.7666, 0.2258, 0.7666, 0.2258, 0.5621, 0.1717, 0.5621, 0.1717, 0.5329, 0.2258, 0.5329, 0.2258, 0.2407, 0.1717, 0.2407, 0.1717, 0.2115, 0.2258, 0.2115, 0.845, 0.8553, 0.852, 0.8559, 0.8521, 0.865, 0.8451, 0.8657, 0.838, 0.8546, 0.845, 0.8553, 0.8451, 0.8657, 0.8381, 0.8665, 0.8308, 0.8539, 0.838, 0.8546, 0.8381, 0.8665, 0.831, 0.8673, 0.8234, 0.8532, 0.8308, 0.8539, 0.831, 0.8673, 0.8236, 0.8681, 0.8155, 0.8524, 0.8234, 0.8532, 0.8236, 0.8681, 0.8158, 0.869, 0.8109, 0.8336, 0.8189, 0.8362, 0.8155, 0.8524, 0.8069, 0.8516, 0.8189, 0.8362, 0.8264, 0.8386, 0.8234, 0.8532, 0.8155, 0.8524, 0.8264, 0.8386, 0.8335, 0.8408, 0.8308, 0.8539, 0.8234, 0.8532, 0.8335, 0.8408, 0.8403, 0.8429, 0.838, 0.8546, 0.8308, 0.8539, 0.8451, 0.8657, 0.8521, 0.865, 0.8539, 0.8739, 0.8473, 0.876, 0.8381, 0.8665, 0.8451, 0.8657, 0.8473, 0.876, 0.8406, 0.8781, 0.831, 0.8673, 0.8381, 0.8665, 0.8406, 0.8781, 0.8338, 0.8803, 0.8236, 0.8681, 0.831, 0.8673, 0.8338, 0.8803, 0.8268, 0.8825, 0.8158, 0.869, 0.8236, 0.8681, 0.8268, 0.8825, 0.8194, 0.8849, 0.8403, 0.8429, 0.8471, 0.845, 0.845, 0.8553, 0.838, 0.8546, 0.8471, 0.845, 0.8538, 0.847, 0.852, 0.8559, 0.845, 0.8553, 0.8182, 0.8171, 0.8255, 0.8212, 0.8189, 0.8362, 0.8109, 0.8336, 0.8255, 0.8212, 0.8322, 0.825, 0.8264, 0.8386, 0.8189, 0.8362, 0.8322, 0.825, 0.8387, 0.8285, 0.8335, 0.8408, 0.8264, 0.8386, 0.8387, 0.8285, 0.845, 0.832, 0.8403, 0.8429, 0.8335, 0.8408, 0.8473, 0.876, 0.8539, 0.8739, 0.8575, 0.8822, 0.8514, 0.8855, 0.8406, 0.8781, 0.8473, 0.876, 0.8514, 0.8855, 0.8453, 0.8889, 0.8338, 0.8803, 0.8406, 0.8781, 0.8453, 0.8889, 0.8391, 0.8924, 0.8268, 0.8825, 0.8338, 0.8803, 0.8391, 0.8924, 0.8327, 0.896, 0.8194, 0.8849, 0.8268, 0.8825, 0.8327, 0.896, 0.826, 0.8997, 0.845, 0.832, 0.8511, 0.8353, 0.8471, 0.845, 0.8403, 0.8429, 0.8511, 0.8353, 0.8573, 0.8386, 0.8538, 0.847, 0.8471, 0.845, 0.8285, 0.8025, 0.8347, 0.8079, 0.8255, 0.8212, 0.8182, 0.8171, 0.8347, 0.8079, 0.8406, 0.8129, 0.8322, 0.825, 0.8255, 0.8212, 0.8406, 0.8129, 0.8462, 0.8176, 0.8387, 0.8285, 0.8322, 0.825, 0.8462, 0.8176, 0.8516, 0.8222, 0.845, 0.832, 0.8387, 0.8285, 0.8514, 0.8855, 0.8575, 0.8822, 0.8626, 0.8897, 0.8573, 0.8941, 0.8453, 0.8889, 0.8514, 0.8855, 0.8573, 0.8941, 0.852, 0.8986, 0.8391, 0.8924, 0.8453, 0.8889, 0.852, 0.8986, 0.8466, 0.9032, 0.8327, 0.896, 0.8391, 0.8924, 0.8466, 0.9032, 0.8411, 0.9079, 0.826, 0.8997, 0.8327, 0.896, 0.8411, 0.9079, 0.8353, 0.9129, 0.8516, 0.8222, 0.857, 0.8267, 0.8511, 0.8353, 0.845, 0.832, 0.857, 0.8267, 0.8623, 0.8311, 0.8573, 0.8386, 0.8511, 0.8353, 0.8413, 0.7903, 0.8463, 0.7968, 0.8347, 0.8079, 0.8285, 0.8025, 0.8463, 0.7968, 0.8511, 0.8028, 0.8406, 0.8129, 0.8347, 0.8079, 0.8511, 0.8028, 0.8556, 0.8084, 0.8462, 0.8176, 0.8406, 0.8129, 0.8573, 0.8941, 0.8626, 0.8897, 0.8691, 0.896, 0.8647, 0.9014, 0.852, 0.8986, 0.8573, 0.8941, 0.8647, 0.9014, 0.8604, 0.9068, 0.8466, 0.9032, 0.852, 0.8986, 0.8604, 0.9068, 0.856, 0.9123, 0.8411, 0.9079, 0.8466, 0.9032, 0.856, 0.9123, 0.8515, 0.918, 0.8353, 0.9129, 0.8411, 0.9079, 0.8515, 0.918, 0.8468, 0.9239, 0.8556, 0.8084, 0.86, 0.814, 0.8516, 0.8222, 0.8462, 0.8176, 0.86, 0.814, 0.8644, 0.8194, 0.857, 0.8267, 0.8516, 0.8222, 0.8644, 0.8194, 0.8688, 0.8248, 0.8623, 0.8311, 0.857, 0.8267, 0.856, 0.7809, 0.8597, 0.7881, 0.8463, 0.7968, 0.8413, 0.7903, 0.8597, 0.7881, 0.8632, 0.7948, 0.8511, 0.8028, 0.8463, 0.7968, 0.8647, 0.9014, 0.8691, 0.896, 0.8766, 0.9009, 0.8734, 0.907, 0.8604, 0.9068, 0.8647, 0.9014, 0.8734, 0.907, 0.8702, 0.9132, 0.856, 0.9123, 0.8604, 0.9068, 0.8702, 0.9132, 0.867, 0.9194, 0.8515, 0.918, 0.856, 0.9123, 0.867, 0.9194, 0.8636, 0.9258, 0.8468, 0.9239, 0.8515, 0.918, 0.8636, 0.9258, 0.8602, 0.9325, 0.8632, 0.7948, 0.8666, 0.8013, 0.8556, 0.8084, 0.8511, 0.8028, 0.8666, 0.8013, 0.8698, 0.8075, 0.86, 0.814, 0.8556, 0.8084, 0.8698, 0.8075, 0.8731, 0.8137, 0.8644, 0.8194, 0.86, 0.814, 0.8731, 0.8137, 0.8763, 0.8198, 0.8688, 0.8248, 0.8644, 0.8194, 0.8722, 0.7744, 0.8745, 0.7822, 0.8597, 0.7881, 0.856, 0.7809, 0.8745, 0.7822, 0.8766, 0.7894, 0.8632, 0.7948, 0.8597, 0.7881, 0.8734, 0.907, 0.8766, 0.9009, 0.885, 0.9043, 0.883, 0.9109, 0.8702, 0.9132, 0.8734, 0.907, 0.883, 0.9109, 0.8811, 0.9175, 0.867, 0.9194, 0.8702, 0.9132, 0.8811, 0.9175, 0.8791, 0.9243, 0.8636, 0.9258, 0.867, 0.9194, 0.8791, 0.9243, 0.877, 0.9312, 0.8602, 0.9325, 0.8636, 0.9258, 0.877, 0.9312, 0.8749, 0.9384, 0.8766, 0.7894, 0.8787, 0.7964, 0.8666, 0.8013, 0.8632, 0.7948, 0.8787, 0.7964, 0.8807, 0.8031, 0.8698, 0.8075, 0.8666, 0.8013, 0.8807, 0.8031, 0.8827, 0.8097, 0.8731, 0.8137, 0.8698, 0.8075, 0.8827, 0.8097, 0.8847, 0.8163, 0.8763, 0.8198, 0.8731, 0.8137, 0.8901, 0.7792, 0.8908, 0.7867, 0.8766, 0.7894, 0.8745, 0.7822, 0.883, 0.9109, 0.885, 0.9043, 0.8938, 0.906, 0.8932, 0.9129, 0.8811, 0.9175, 0.883, 0.9109, 0.8932, 0.9129, 0.8925, 0.9197, 0.8791, 0.9243, 0.8811, 0.9175, 0.8925, 0.9197, 0.8918, 0.9267, 0.877, 0.9312, 0.8791, 0.9243, 0.8918, 0.9267, 0.8912, 0.9339, 0.8749, 0.9384, 0.877, 0.9312, 0.8912, 0.9339, 0.8904, 0.9414, 0.8726, 0.9462, 0.8749, 0.9384, 0.8904, 0.9414, 0.8897, 0.9495, 0.8908, 0.7867, 0.8915, 0.7939, 0.8787, 0.7964, 0.8766, 0.7894, 0.8915, 0.7939, 0.8921, 0.8008, 0.8807, 0.8031, 0.8787, 0.7964, 0.8921, 0.8008, 0.8928, 0.8077, 0.8827, 0.8097, 0.8807, 0.8031, 0.9059, 0.7792, 0.9052, 0.7867, 0.8908, 0.7867, 0.8901, 0.7792, 0.8932, 0.9129, 0.8938, 0.906, 0.9028, 0.906, 0.9035, 0.9129, 0.8925, 0.9197, 0.8932, 0.9129, 0.9035, 0.9129, 0.9042, 0.9197, 0.8918, 0.9267, 0.8925, 0.9197, 0.9042, 0.9197, 0.9049, 0.9267, 0.8912, 0.9339, 0.8918, 0.9267, 0.9049, 0.9267, 0.9056, 0.9339, 0.8904, 0.9414, 0.8912, 0.9339, 0.9056, 0.9339, 0.9063, 0.9414, 0.8897, 0.9495, 0.8904, 0.9414, 0.9063, 0.9414, 0.907, 0.9495, 0.9052, 0.7867, 0.9045, 0.7939, 0.8915, 0.7939, 0.8908, 0.7867, 0.9045, 0.7939, 0.9038, 0.8008, 0.8921, 0.8008, 0.8915, 0.7939, 0.9038, 0.8008, 0.9032, 0.8077, 0.8928, 0.8077, 0.8921, 0.8008, 0.9215, 0.7821, 0.9193, 0.7894, 0.9052, 0.7867, 0.9059, 0.7792, 0.9035, 0.9129, 0.9028, 0.906, 0.9117, 0.9042, 0.9137, 0.9108, 0.9042, 0.9197, 0.9035, 0.9129, 0.9137, 0.9108, 0.9157, 0.9175, 0.9049, 0.9267, 0.9042, 0.9197, 0.9157, 0.9175, 0.9177, 0.9242, 0.9056, 0.9339, 0.9049, 0.9267, 0.9177, 0.9242, 0.9197, 0.9311, 0.9063, 0.9414, 0.9056, 0.9339, 0.9197, 0.9311, 0.9218, 0.9384, 0.907, 0.9495, 0.9063, 0.9414, 0.9218, 0.9384, 0.9241, 0.9462, 0.9193, 0.7894, 0.9173, 0.7963, 0.9045, 0.7939, 0.9052, 0.7867, 0.9173, 0.7963, 0.9153, 0.803, 0.9038, 0.8008, 0.9045, 0.7939, 0.9153, 0.803, 0.9133, 0.8097, 0.9032, 0.8077, 0.9038, 0.8008, 0.9362, 0.788, 0.9327, 0.7948, 0.9193, 0.7894, 0.9215, 0.7821, 0.9137, 0.9108, 0.9117, 0.9042, 0.92, 0.9008, 0.9233, 0.9069, 0.9157, 0.9175, 0.9137, 0.9108, 0.9233, 0.9069, 0.9265, 0.9131, 0.9177, 0.9242, 0.9157, 0.9175, 0.9265, 0.9131, 0.9298, 0.9193, 0.9197, 0.9311, 0.9177, 0.9242, 0.9298, 0.9193, 0.9331, 0.9257, 0.9218, 0.9384, 0.9197, 0.9311, 0.9331, 0.9257, 0.9366, 0.9325, 0.9241, 0.9462, 0.9218, 0.9384, 0.9366, 0.9325, 0.9403, 0.9397, 0.9327, 0.7948, 0.9294, 0.8012, 0.9173, 0.7963, 0.9193, 0.7894, 0.9294, 0.8012, 0.9261, 0.8074, 0.9153, 0.803, 0.9173, 0.7963, 0.9261, 0.8074, 0.9229, 0.8136, 0.9133, 0.8097, 0.9153, 0.803, 0.9496, 0.7967, 0.9448, 0.8026, 0.9327, 0.7948, 0.9362, 0.788, 0.9233, 0.9069, 0.92, 0.9008, 0.9276, 0.8958, 0.9319, 0.9012, 0.9265, 0.9131, 0.9233, 0.9069, 0.9319, 0.9012, 0.9363, 0.9066, 0.9298, 0.9193, 0.9265, 0.9131, 0.9363, 0.9066, 0.9407, 0.9121, 0.9331, 0.9257, 0.9298, 0.9193, 0.9407, 0.9121, 0.9453, 0.9178, 0.9366, 0.9325, 0.9331, 0.9257, 0.9453, 0.9178, 0.95, 0.9238, 0.9403, 0.9397, 0.9366, 0.9325, 0.95, 0.9238, 0.9551, 0.9302, 0.9448, 0.8026, 0.9403, 0.8083, 0.9294, 0.8012, 0.9327, 0.7948, 0.9403, 0.8083, 0.9359, 0.8138, 0.9261, 0.8074, 0.9294, 0.8012, 0.9359, 0.8138, 0.9316, 0.8192, 0.9229, 0.8136, 0.9261, 0.8074, 0.9611, 0.8077, 0.9553, 0.8127, 0.9448, 0.8026, 0.9496, 0.7967, 0.9319, 0.9012, 0.9276, 0.8958, 0.934, 0.8895, 0.9394, 0.8939, 0.9363, 0.9066, 0.9319, 0.9012, 0.9394, 0.8939, 0.9447, 0.8984, 0.9407, 0.9121, 0.9363, 0.9066, 0.9447, 0.8984, 0.9502, 0.903, 0.9453, 0.9178, 0.9407, 0.9121, 0.9502, 0.903, 0.9557, 0.9077, 0.95, 0.9238, 0.9453, 0.9178, 0.9557, 0.9077, 0.9616, 0.9127, 0.9551, 0.9302, 0.95, 0.9238, 0.9616, 0.9127, 0.9679, 0.918, 0.9553, 0.8127, 0.9497, 0.8174, 0.9403, 0.8083, 0.9448, 0.8026, 0.9497, 0.8174, 0.9444, 0.822, 0.9359, 0.8138, 0.9403, 0.8083, 0.9444, 0.822, 0.939, 0.8265, 0.9316, 0.8192, 0.9359, 0.8138, 0.9704, 0.8208, 0.9637, 0.8246, 0.9553, 0.8127, 0.9611, 0.8077, 0.9394, 0.8939, 0.934, 0.8895, 0.9391, 0.882, 0.9452, 0.8853, 0.9447, 0.8984, 0.9394, 0.8939, 0.9452, 0.8853, 0.9514, 0.8886, 0.9502, 0.903, 0.9447, 0.8984, 0.9514, 0.8886, 0.9577, 0.892, 0.9557, 0.9077, 0.9502, 0.903, 0.9577, 0.892, 0.9641, 0.8956, 0.9616, 0.9127, 0.9557, 0.9077, 0.9641, 0.8956, 0.9709, 0.8994, 0.9679, 0.918, 0.9616, 0.9127, 0.9709, 0.8994, 0.9781, 0.9035, 0.9637, 0.8246, 0.9573, 0.8282, 0.9497, 0.8174, 0.9553, 0.8127, 0.9573, 0.8282, 0.9511, 0.8316, 0.9444, 0.822, 0.9497, 0.8174, 0.9511, 0.8316, 0.945, 0.835, 0.939, 0.8265, 0.9444, 0.822, 0.977, 0.8356, 0.9696, 0.838, 0.9637, 0.8246, 0.9704, 0.8208, 0.9452, 0.8853, 0.9391, 0.882, 0.9426, 0.8736, 0.9493, 0.8756, 0.9514, 0.8886, 0.9452, 0.8853, 0.9493, 0.8756, 0.956, 0.8777, 0.9577, 0.892, 0.9514, 0.8886, 0.956, 0.8777, 0.9629, 0.8798, 0.9641, 0.8956, 0.9577, 0.892, 0.9629, 0.8798, 0.97, 0.882, 0.9709, 0.8994, 0.9641, 0.8956, 0.97, 0.882, 0.9775, 0.8844, 0.9781, 0.9035, 0.9709, 0.8994, 0.9775, 0.8844, 0.9855, 0.887, 0.9696, 0.838, 0.9626, 0.8403, 0.9573, 0.8282, 0.9637, 0.8246, 0.9626, 0.8403, 0.9558, 0.8425, 0.9511, 0.8316, 0.9573, 0.8282, 0.9558, 0.8425, 0.9491, 0.8446, 0.945, 0.835, 0.9511, 0.8316, 0.9806, 0.8516, 0.9728, 0.8525, 0.9696, 0.838, 0.977, 0.8356, 0.9493, 0.8756, 0.9426, 0.8736, 0.9443, 0.8647, 0.9513, 0.8653, 0.956, 0.8777, 0.9493, 0.8756, 0.9513, 0.8653, 0.9583, 0.866, 0.9629, 0.8798, 0.956, 0.8777, 0.9583, 0.866, 0.9655, 0.8667, 0.97, 0.882, 0.9629, 0.8798, 0.9655, 0.8667, 0.973, 0.8674, 0.9775, 0.8844, 0.97, 0.882, 0.973, 0.8674, 0.9809, 0.8682, 0.9855, 0.887, 0.9775, 0.8844, 0.9809, 0.8682, 0.9894, 0.869, 0.9728, 0.8525, 0.9654, 0.8533, 0.9626, 0.8403, 0.9696, 0.838, 0.9654, 0.8533, 0.9582, 0.8541, 0.9558, 0.8425, 0.9626, 0.8403, 0.9582, 0.8541, 0.9512, 0.8549, 0.9491, 0.8446, 0.9558, 0.8425, 0.9809, 0.8682, 0.973, 0.8674, 0.9728, 0.8525, 0.9806, 0.8516, 0.9513, 0.8653, 0.9443, 0.8647, 0.9443, 0.8556, 0.9512, 0.8549, 0.9583, 0.866, 0.9513, 0.8653, 0.9512, 0.8549, 0.9582, 0.8541, 0.9655, 0.8667, 0.9583, 0.866, 0.9582, 0.8541, 0.9654, 0.8533, 0.973, 0.8674, 0.9655, 0.8667, 0.9654, 0.8533, 0.9728, 0.8525, 0.9809, 0.8682, 0.973, 0.8674, 0.9728, 0.8525, 0.9806, 0.8516, 0.9894, 0.869, 0.9809, 0.8682, 0.9806, 0.8516, 0.989, 0.8506, 0.973, 0.8674, 0.9655, 0.8667, 0.9654, 0.8533, 0.9728, 0.8525, 0.9655, 0.8667, 0.9583, 0.866, 0.9582, 0.8541, 0.9654, 0.8533, 0.9583, 0.866, 0.9513, 0.8653, 0.9512, 0.8549, 0.9582, 0.8541, 0.9775, 0.8844, 0.97, 0.882, 0.973, 0.8674, 0.9809, 0.8682, 0.9512, 0.8549, 0.9443, 0.8556, 0.9424, 0.8467, 0.9491, 0.8446, 0.9582, 0.8541, 0.9512, 0.8549, 0.9491, 0.8446, 0.9558, 0.8425, 0.9654, 0.8533, 0.9582, 0.8541, 0.9558, 0.8425, 0.9626, 0.8403, 0.9728, 0.8525, 0.9654, 0.8533, 0.9626, 0.8403, 0.9696, 0.838, 0.9806, 0.8516, 0.9728, 0.8525, 0.9696, 0.838, 0.977, 0.8356, 0.97, 0.882, 0.9629, 0.8798, 0.9655, 0.8667, 0.973, 0.8674, 0.9629, 0.8798, 0.956, 0.8777, 0.9583, 0.866, 0.9655, 0.8667, 0.956, 0.8777, 0.9493, 0.8756, 0.9513, 0.8653, 0.9583, 0.866, 0.9493, 0.8756, 0.9426, 0.8736, 0.9443, 0.8647, 0.9513, 0.8653, 0.9709, 0.8994, 0.9641, 0.8956, 0.97, 0.882, 0.9775, 0.8844, 0.9491, 0.8446, 0.9424, 0.8467, 0.9389, 0.8384, 0.945, 0.835, 0.9558, 0.8425, 0.9491, 0.8446, 0.945, 0.835, 0.9511, 0.8316, 0.9626, 0.8403, 0.9558, 0.8425, 0.9511, 0.8316, 0.9573, 0.8282, 0.9696, 0.838, 0.9626, 0.8403, 0.9573, 0.8282, 0.9637, 0.8246, 0.977, 0.8356, 0.9696, 0.838, 0.9637, 0.8246, 0.9704, 0.8208, 0.9641, 0.8956, 0.9577, 0.892, 0.9629, 0.8798, 0.97, 0.882, 0.9577, 0.892, 0.9514, 0.8886, 0.956, 0.8777, 0.9629, 0.8798, 0.9514, 0.8886, 0.9452, 0.8853, 0.9493, 0.8756, 0.956, 0.8777, 0.9452, 0.8853, 0.9391, 0.882, 0.9426, 0.8736, 0.9493, 0.8756, 0.9679, 0.918, 0.9616, 0.9127, 0.9709, 0.8994, 0.9781, 0.9035, 0.9616, 0.9127, 0.9557, 0.9077, 0.9641, 0.8956, 0.9709, 0.8994, 0.945, 0.835, 0.9389, 0.8384, 0.9338, 0.8309, 0.939, 0.8265, 0.9511, 0.8316, 0.945, 0.835, 0.939, 0.8265, 0.9444, 0.822, 0.9573, 0.8282, 0.9511, 0.8316, 0.9444, 0.822, 0.9497, 0.8174, 0.9637, 0.8246, 0.9573, 0.8282, 0.9497, 0.8174, 0.9553, 0.8127, 0.9704, 0.8208, 0.9637, 0.8246, 0.9553, 0.8127, 0.9611, 0.8077, 0.9557, 0.9077, 0.9502, 0.903, 0.9577, 0.892, 0.9641, 0.8956, 0.9502, 0.903, 0.9447, 0.8984, 0.9514, 0.8886, 0.9577, 0.892, 0.9447, 0.8984, 0.9394, 0.8939, 0.9452, 0.8853, 0.9514, 0.8886, 0.9394, 0.8939, 0.934, 0.8895, 0.9391, 0.882, 0.9452, 0.8853, 0.9551, 0.9302, 0.95, 0.9238, 0.9616, 0.9127, 0.9679, 0.918, 0.95, 0.9238, 0.9453, 0.9178, 0.9557, 0.9077, 0.9616, 0.9127, 0.939, 0.8265, 0.9338, 0.8309, 0.9273, 0.8246, 0.9316, 0.8192, 0.9444, 0.822, 0.939, 0.8265, 0.9316, 0.8192, 0.9359, 0.8138, 0.9497, 0.8174, 0.9444, 0.822, 0.9359, 0.8138, 0.9403, 0.8083, 0.9553, 0.8127, 0.9497, 0.8174, 0.9403, 0.8083, 0.9448, 0.8026, 0.9611, 0.8077, 0.9553, 0.8127, 0.9448, 0.8026, 0.9496, 0.7967, 0.9453, 0.9178, 0.9407, 0.9121, 0.9502, 0.903, 0.9557, 0.9077, 0.9407, 0.9121, 0.9363, 0.9066, 0.9447, 0.8984, 0.9502, 0.903, 0.9363, 0.9066, 0.9319, 0.9012, 0.9394, 0.8939, 0.9447, 0.8984, 0.9319, 0.9012, 0.9276, 0.8958, 0.934, 0.8895, 0.9394, 0.8939, 0.9403, 0.9397, 0.9366, 0.9325, 0.95, 0.9238, 0.9551, 0.9302, 0.9366, 0.9325, 0.9331, 0.9257, 0.9453, 0.9178, 0.95, 0.9238, 0.9316, 0.8192, 0.9273, 0.8246, 0.9197, 0.8197, 0.9229, 0.8136, 0.9359, 0.8138, 0.9316, 0.8192, 0.9229, 0.8136, 0.9261, 0.8074, 0.9403, 0.8083, 0.9359, 0.8138, 0.9261, 0.8074, 0.9294, 0.8012, 0.9448, 0.8026, 0.9403, 0.8083, 0.9294, 0.8012, 0.9327, 0.7948, 0.9496, 0.7967, 0.9448, 0.8026, 0.9327, 0.7948, 0.9362, 0.788, 0.9331, 0.9257, 0.9298, 0.9193, 0.9407, 0.9121, 0.9453, 0.9178, 0.9298, 0.9193, 0.9265, 0.9131, 0.9363, 0.9066, 0.9407, 0.9121, 0.9265, 0.9131, 0.9233, 0.9069, 0.9319, 0.9012, 0.9363, 0.9066, 0.9233, 0.9069, 0.92, 0.9008, 0.9276, 0.8958, 0.9319, 0.9012, 0.9241, 0.9462, 0.9218, 0.9384, 0.9366, 0.9325, 0.9403, 0.9397, 0.9218, 0.9384, 0.9197, 0.9311, 0.9331, 0.9257, 0.9366, 0.9325, 0.9229, 0.8136, 0.9197, 0.8197, 0.9114, 0.8163, 0.9133, 0.8097, 0.9261, 0.8074, 0.9229, 0.8136, 0.9133, 0.8097, 0.9153, 0.803, 0.9294, 0.8012, 0.9261, 0.8074, 0.9153, 0.803, 0.9173, 0.7963, 0.9327, 0.7948, 0.9294, 0.8012, 0.9173, 0.7963, 0.9193, 0.7894, 0.9362, 0.788, 0.9327, 0.7948, 0.9193, 0.7894, 0.9215, 0.7821, 0.9197, 0.9311, 0.9177, 0.9242, 0.9298, 0.9193, 0.9331, 0.9257, 0.9177, 0.9242, 0.9157, 0.9175, 0.9265, 0.9131, 0.9298, 0.9193, 0.9157, 0.9175, 0.9137, 0.9108, 0.9233, 0.9069, 0.9265, 0.9131, 0.9137, 0.9108, 0.9117, 0.9042, 0.92, 0.9008, 0.9233, 0.9069, 0.907, 0.9495, 0.9063, 0.9414, 0.9218, 0.9384, 0.9241, 0.9462, 0.9063, 0.9414, 0.9056, 0.9339, 0.9197, 0.9311, 0.9218, 0.9384, 0.9133, 0.8097, 0.9114, 0.8163, 0.9025, 0.8146, 0.9032, 0.8077, 0.9153, 0.803, 0.9133, 0.8097, 0.9032, 0.8077, 0.9038, 0.8008, 0.9173, 0.7963, 0.9153, 0.803, 0.9038, 0.8008, 0.9045, 0.7939, 0.9193, 0.7894, 0.9173, 0.7963, 0.9045, 0.7939, 0.9052, 0.7867, 0.9215, 0.7821, 0.9193, 0.7894, 0.9052, 0.7867, 0.9059, 0.7792, 0.9056, 0.9339, 0.9049, 0.9267, 0.9177, 0.9242, 0.9197, 0.9311, 0.9049, 0.9267, 0.9042, 0.9197, 0.9157, 0.9175, 0.9177, 0.9242, 0.9042, 0.9197, 0.9035, 0.9129, 0.9137, 0.9108, 0.9157, 0.9175, 0.9035, 0.9129, 0.9028, 0.906, 0.9117, 0.9042, 0.9137, 0.9108, 0.8897, 0.9495, 0.8904, 0.9414, 0.9063, 0.9414, 0.907, 0.9495, 0.8904, 0.9414, 0.8912, 0.9339, 0.9056, 0.9339, 0.9063, 0.9414, 0.9032, 0.8077, 0.9025, 0.8146, 0.8935, 0.8146, 0.8928, 0.8077, 0.9038, 0.8008, 0.9032, 0.8077, 0.8928, 0.8077, 0.8921, 0.8008, 0.9045, 0.7939, 0.9038, 0.8008, 0.8921, 0.8008, 0.8915, 0.7939, 0.9052, 0.7867, 0.9045, 0.7939, 0.8915, 0.7939, 0.8908, 0.7867, 0.9059, 0.7792, 0.9052, 0.7867, 0.8908, 0.7867, 0.8901, 0.7792, 0.8912, 0.9339, 0.8918, 0.9267, 0.9049, 0.9267, 0.9056, 0.9339, 0.8918, 0.9267, 0.8925, 0.9197, 0.9042, 0.9197, 0.9049, 0.9267, 0.8925, 0.9197, 0.8932, 0.9129, 0.9035, 0.9129, 0.9042, 0.9197, 0.8932, 0.9129, 0.8938, 0.906, 0.9028, 0.906, 0.9035, 0.9129, 0.8726, 0.9462, 0.8749, 0.9384, 0.8904, 0.9414, 0.8897, 0.9495, 0.8749, 0.9384, 0.877, 0.9312, 0.8912, 0.9339, 0.8904, 0.9414, 0.8928, 0.8077, 0.8935, 0.8146, 0.8847, 0.8163, 0.8827, 0.8097, 0.8921, 0.8008, 0.8928, 0.8077, 0.8827, 0.8097, 0.8807, 0.8031, 0.8915, 0.7939, 0.8921, 0.8008, 0.8807, 0.8031, 0.8787, 0.7964, 0.8908, 0.7867, 0.8915, 0.7939, 0.8787, 0.7964, 0.8766, 0.7894, 0.8901, 0.7792, 0.8908, 0.7867, 0.8766, 0.7894, 0.8745, 0.7822, 0.877, 0.9312, 0.8791, 0.9243, 0.8918, 0.9267, 0.8912, 0.9339, 0.8791, 0.9243, 0.8811, 0.9175, 0.8925, 0.9197, 0.8918, 0.9267, 0.8811, 0.9175, 0.883, 0.9109, 0.8932, 0.9129, 0.8925, 0.9197, 0.883, 0.9109, 0.885, 0.9043, 0.8938, 0.906, 0.8932, 0.9129, 0.8564, 0.9397, 0.8602, 0.9325, 0.8749, 0.9384, 0.8726, 0.9462, 0.8602, 0.9325, 0.8636, 0.9258, 0.877, 0.9312, 0.8749, 0.9384, 0.8827, 0.8097, 0.8847, 0.8163, 0.8763, 0.8198, 0.8731, 0.8137, 0.8807, 0.8031, 0.8827, 0.8097, 0.8731, 0.8137, 0.8698, 0.8075, 0.8787, 0.7964, 0.8807, 0.8031, 0.8698, 0.8075, 0.8666, 0.8013, 0.8766, 0.7894, 0.8787, 0.7964, 0.8666, 0.8013, 0.8632, 0.7948, 0.8745, 0.7822, 0.8766, 0.7894, 0.8632, 0.7948, 0.8597, 0.7881, 0.8636, 0.9258, 0.867, 0.9194, 0.8791, 0.9243, 0.877, 0.9312, 0.867, 0.9194, 0.8702, 0.9132, 0.8811, 0.9175, 0.8791, 0.9243, 0.8702, 0.9132, 0.8734, 0.907, 0.883, 0.9109, 0.8811, 0.9175, 0.8734, 0.907, 0.8766, 0.9009, 0.885, 0.9043, 0.883, 0.9109, 0.8418, 0.9303, 0.8468, 0.9239, 0.8602, 0.9325, 0.8564, 0.9397, 0.8468, 0.9239, 0.8515, 0.918, 0.8636, 0.9258, 0.8602, 0.9325, 0.8731, 0.8137, 0.8763, 0.8198, 0.8688, 0.8248, 0.8644, 0.8194, 0.8698, 0.8075, 0.8731, 0.8137, 0.8644, 0.8194, 0.86, 0.814, 0.8666, 0.8013, 0.8698, 0.8075, 0.86, 0.814, 0.8556, 0.8084, 0.8632, 0.7948, 0.8666, 0.8013, 0.8556, 0.8084, 0.8511, 0.8028, 0.8597, 0.7881, 0.8632, 0.7948, 0.8511, 0.8028, 0.8463, 0.7968, 0.8515, 0.918, 0.856, 0.9123, 0.867, 0.9194, 0.8636, 0.9258, 0.856, 0.9123, 0.8604, 0.9068, 0.8702, 0.9132, 0.867, 0.9194, 0.8604, 0.9068, 0.8647, 0.9014, 0.8734, 0.907, 0.8702, 0.9132, 0.8647, 0.9014, 0.8691, 0.896, 0.8766, 0.9009, 0.8734, 0.907, 0.8291, 0.9182, 0.8353, 0.9129, 0.8468, 0.9239, 0.8418, 0.9303, 0.8353, 0.9129, 0.8411, 0.9079, 0.8515, 0.918, 0.8468, 0.9239, 0.8644, 0.8194, 0.8688, 0.8248, 0.8623, 0.8311, 0.857, 0.8267, 0.86, 0.814, 0.8644, 0.8194, 0.857, 0.8267, 0.8516, 0.8222, 0.8556, 0.8084, 0.86, 0.814, 0.8516, 0.8222, 0.8462, 0.8176, 0.8511, 0.8028, 0.8556, 0.8084, 0.8462, 0.8176, 0.8406, 0.8129, 0.8463, 0.7968, 0.8511, 0.8028, 0.8406, 0.8129, 0.8347, 0.8079, 0.8411, 0.9079, 0.8466, 0.9032, 0.856, 0.9123, 0.8515, 0.918, 0.8466, 0.9032, 0.852, 0.8986, 0.8604, 0.9068, 0.856, 0.9123, 0.852, 0.8986, 0.8573, 0.8941, 0.8647, 0.9014, 0.8604, 0.9068, 0.8573, 0.8941, 0.8626, 0.8897, 0.8691, 0.896, 0.8647, 0.9014, 0.8188, 0.9038, 0.826, 0.8997, 0.8353, 0.9129, 0.8291, 0.9182, 0.826, 0.8997, 0.8327, 0.896, 0.8411, 0.9079, 0.8353, 0.9129, 0.857, 0.8267, 0.8623, 0.8311, 0.8573, 0.8386, 0.8511, 0.8353, 0.8516, 0.8222, 0.857, 0.8267, 0.8511, 0.8353, 0.845, 0.832, 0.8462, 0.8176, 0.8516, 0.8222, 0.845, 0.832, 0.8387, 0.8285, 0.8406, 0.8129, 0.8462, 0.8176, 0.8387, 0.8285, 0.8322, 0.825, 0.8347, 0.8079, 0.8406, 0.8129, 0.8322, 0.825, 0.8255, 0.8212, 0.8327, 0.896, 0.8391, 0.8924, 0.8466, 0.9032, 0.8411, 0.9079, 0.8391, 0.8924, 0.8453, 0.8889, 0.852, 0.8986, 0.8466, 0.9032, 0.8453, 0.8889, 0.8514, 0.8855, 0.8573, 0.8941, 0.852, 0.8986, 0.8514, 0.8855, 0.8575, 0.8822, 0.8626, 0.8897, 0.8573, 0.8941, 0.8115, 0.8876, 0.8194, 0.8849, 0.826, 0.8997, 0.8188, 0.9038, 0.8194, 0.8849, 0.8268, 0.8825, 0.8327, 0.896, 0.826, 0.8997, 0.8511, 0.8353, 0.8573, 0.8386, 0.8538, 0.847, 0.8471, 0.845, 0.845, 0.832, 0.8511, 0.8353, 0.8471, 0.845, 0.8403, 0.8429, 0.8387, 0.8285, 0.845, 0.832, 0.8403, 0.8429, 0.8335, 0.8408, 0.8322, 0.825, 0.8387, 0.8285, 0.8335, 0.8408, 0.8264, 0.8386, 0.8255, 0.8212, 0.8322, 0.825, 0.8264, 0.8386, 0.8189, 0.8362, 0.8268, 0.8825, 0.8338, 0.8803, 0.8391, 0.8924, 0.8327, 0.896, 0.8338, 0.8803, 0.8406, 0.8781, 0.8453, 0.8889, 0.8391, 0.8924, 0.8406, 0.8781, 0.8473, 0.876, 0.8514, 0.8855, 0.8453, 0.8889, 0.8473, 0.876, 0.8539, 0.8739, 0.8575, 0.8822, 0.8514, 0.8855, 0.8074, 0.87, 0.8158, 0.869, 0.8194, 0.8849, 0.8115, 0.8876, 0.8158, 0.869, 0.8236, 0.8681, 0.8268, 0.8825, 0.8194, 0.8849, 0.8236, 0.8681, 0.831, 0.8673, 0.8338, 0.8803, 0.8268, 0.8825, 0.7032, 0.02823, 0.7029, 0.9842, 0.6976, 0.9842, 0.6979, 0.02823, 0.6979, 0.02823, 0.6976, 0.9842, 0.6923, 0.9842, 0.6926, 0.02823, 0.6926, 0.02823, 0.6923, 0.9842, 0.687, 0.9841, 0.6873, 0.02823, 0.6873, 0.02823, 0.687, 0.9841, 0.6817, 0.9841, 0.682, 0.02823, 0.682, 0.02823, 0.6817, 0.9841, 0.6764, 0.9841, 0.6767, 0.02822, 0.6767, 0.02822, 0.6764, 0.9841, 0.6711, 0.9841, 0.6714, 0.02822, 0.6714, 0.02822, 0.6711, 0.9841, 0.6658, 0.9841, 0.6661, 0.02822, 0.6661, 0.02822, 0.6658, 0.9841, 0.6605, 0.9841, 0.6608, 0.02822, 0.831, 0.8673, 0.8381, 0.8665, 0.8406, 0.8781, 0.8338, 0.8803, 0.8381, 0.8665, 0.8451, 0.8657, 0.8473, 0.876, 0.8406, 0.8781, 0.8451, 0.8657, 0.8521, 0.865, 0.8539, 0.8739, 0.8473, 0.876, 0.8069, 0.8516, 0.8155, 0.8524, 0.8158, 0.869, 0.8074, 0.87, 0.8471, 0.845, 0.8538, 0.847, 0.852, 0.8559, 0.845, 0.8553, 0.8403, 0.8429, 0.8471, 0.845, 0.845, 0.8553, 0.838, 0.8546, 0.8335, 0.8408, 0.8403, 0.8429, 0.838, 0.8546, 0.8308, 0.8539, 0.8264, 0.8386, 0.8335, 0.8408, 0.8308, 0.8539, 0.8234, 0.8532, 0.8189, 0.8362, 0.8264, 0.8386, 0.8234, 0.8532, 0.8155, 0.8524, 0.8155, 0.8524, 0.8234, 0.8532, 0.8236, 0.8681, 0.8158, 0.869, 0.8234, 0.8532, 0.8308, 0.8539, 0.831, 0.8673, 0.8236, 0.8681, 0.8308, 0.8539, 0.838, 0.8546, 0.8381, 0.8665, 0.831, 0.8673, 0.838, 0.8546, 0.845, 0.8553, 0.8451, 0.8657, 0.8381, 0.8665, 0.845, 0.8553, 0.852, 0.8559, 0.8521, 0.865, 0.8451, 0.8657, 0.9632, 0.168, 0.9542, 0.179, 0.9028, 0.1277, 0.8358, 0.1554, 0.8316, 0.1418, 0.9028, 0.1277, 0.9028, 0.05505, 0.917, 0.05645, 0.9028, 0.1277, 0.9306, 0.1947, 0.917, 0.1989, 0.9028, 0.1277, 0.9432, 0.06729, 0.9542, 0.07632, 0.9028, 0.1277, 0.8887, 0.1989, 0.8751, 0.1947, 0.9028, 0.1277, 0.9699, 0.09987, 0.974, 0.1135, 0.9028, 0.1277, 0.8425, 0.08732, 0.8515, 0.07632, 0.9028, 0.1277, 0.974, 0.1418, 0.9699, 0.1554, 0.9028, 0.1277, 0.8515, 0.179, 0.8425, 0.168, 0.9028, 0.1277, 0.8751, 0.06058, 0.8887, 0.05645, 0.9028, 0.1277, 0.9542, 0.179, 0.9432, 0.188, 0.9028, 0.1277, 0.8316, 0.1418, 0.8302, 0.1276, 0.9028, 0.1277, 0.917, 0.05645, 0.9306, 0.06058, 0.9028, 0.1277, 0.8302, 0.1276, 0.8316, 0.1135, 0.9028, 0.1277, 0.917, 0.1989, 0.9028, 0.2002, 0.9028, 0.1277, 0.9542, 0.07632, 0.9632, 0.08732, 0.9028, 0.1277, 0.8316, 0.1135, 0.8358, 0.09987, 0.9028, 0.1277, 0.8751, 0.1947, 0.8625, 0.188, 0.9028, 0.1277, 0.974, 0.1135, 0.9754, 0.1277, 0.9028, 0.1277, 0.8515, 0.07632, 0.8625, 0.06729, 0.9028, 0.1277, 0.9699, 0.1554, 0.9632, 0.168, 0.9028, 0.1277, 0.8425, 0.168, 0.8358, 0.1554, 0.9028, 0.1277, 0.8887, 0.05645, 0.9028, 0.05505, 0.9028, 0.1277, 0.9432, 0.188, 0.9306, 0.1947, 0.9028, 0.1277, 0.9306, 0.06058, 0.9432, 0.06729, 0.9028, 0.1277, 0.9028, 0.2002, 0.8887, 0.1989, 0.9028, 0.1277, 0.9632, 0.08732, 0.9699, 0.09987, 0.9028, 0.1277, 0.8358, 0.09987, 0.8425, 0.08732, 0.9028, 0.1277, 0.9754, 0.1277, 0.974, 0.1418, 0.9028, 0.1277, 0.8625, 0.188, 0.8515, 0.179, 0.9028, 0.1277, 0.8625, 0.06729, 0.8751, 0.06058, 0.9028, 0.1277, 0.8069, 0.8516, 0.8155, 0.8524, 0.8158, 0.869, 0.8074, 0.87, 0.8074, 0.87, 0.8158, 0.869, 0.8194, 0.8849, 0.8115, 0.8876, 0.8115, 0.8876, 0.8194, 0.8849, 0.826, 0.8997, 0.8188, 0.9038, 0.8188, 0.9038, 0.826, 0.8997, 0.8353, 0.9129, 0.8291, 0.9182, 0.8291, 0.9182, 0.8353, 0.9129, 0.8468, 0.9239, 0.8418, 0.9303, 0.8418, 0.9303, 0.8468, 0.9239, 0.8602, 0.9325, 0.8564, 0.9397, 0.8564, 0.9397, 0.8602, 0.9325, 0.8749, 0.9384, 0.8726, 0.9462, 0.8893, 0.7711, 0.8901, 0.7792, 0.8745, 0.7822, 0.8722, 0.7744, 0.8928, 0.8077, 0.8935, 0.8146, 0.8847, 0.8163, 0.8827, 0.8097, 0.9067, 0.7711, 0.9059, 0.7792, 0.8901, 0.7792, 0.8893, 0.7711, 0.9032, 0.8077, 0.9025, 0.8146, 0.8935, 0.8146, 0.8928, 0.8077, 0.9237, 0.7744, 0.9215, 0.7821, 0.9059, 0.7792, 0.9067, 0.7711, 0.9133, 0.8097, 0.9114, 0.8163, 0.9025, 0.8146, 0.9032, 0.8077, 0.9399, 0.7808, 0.9362, 0.788, 0.9215, 0.7821, 0.9237, 0.7744, 0.9229, 0.8136, 0.9197, 0.8197, 0.9114, 0.8163, 0.9133, 0.8097, 0.9546, 0.7903, 0.9496, 0.7967, 0.9362, 0.788, 0.9399, 0.7808, 0.9316, 0.8192, 0.9273, 0.8246, 0.9197, 0.8197, 0.9229, 0.8136, 0.9673, 0.8024, 0.9611, 0.8077, 0.9496, 0.7967, 0.9546, 0.7903, 0.939, 0.8265, 0.9338, 0.8309, 0.9273, 0.8246, 0.9316, 0.8192, 0.9775, 0.8168, 0.9704, 0.8208, 0.9611, 0.8077, 0.9673, 0.8024, 0.945, 0.835, 0.9389, 0.8384, 0.9338, 0.8309, 0.939, 0.8265, 0.9849, 0.833, 0.977, 0.8356, 0.9704, 0.8208, 0.9775, 0.8168, 0.9491, 0.8446, 0.9424, 0.8467, 0.9389, 0.8384, 0.945, 0.835, 0.989, 0.8506, 0.9806, 0.8516, 0.977, 0.8356, 0.9849, 0.833, 0.9512, 0.8549, 0.9443, 0.8556, 0.9424, 0.8467, 0.9491, 0.8446, 0.9894, 0.869, 0.9809, 0.8682, 0.9806, 0.8516, 0.989, 0.8506, 0.9513, 0.8653, 0.9443, 0.8647, 0.9443, 0.8556, 0.9512, 0.8549, 0.9855, 0.887, 0.9775, 0.8844, 0.9809, 0.8682, 0.9894, 0.869, 0.989, 0.8506, 0.9806, 0.8516, 0.977, 0.8356, 0.9849, 0.833, 0.9781, 0.9035, 0.9709, 0.8994, 0.9775, 0.8844, 0.9855, 0.887, 0.9849, 0.833, 0.977, 0.8356, 0.9704, 0.8208, 0.9775, 0.8168, 0.9775, 0.8168, 0.9704, 0.8208, 0.9611, 0.8077, 0.9673, 0.8024, 0.9673, 0.8024, 0.9611, 0.8077, 0.9496, 0.7967, 0.9546, 0.7903, 0.9546, 0.7903, 0.9496, 0.7967, 0.9362, 0.788, 0.9399, 0.7808, 0.9399, 0.7808, 0.9362, 0.788, 0.9215, 0.7821, 0.9237, 0.7744, 0.9237, 0.7744, 0.9215, 0.7821, 0.9059, 0.7792, 0.9067, 0.7711, 0.9067, 0.7711, 0.9059, 0.7792, 0.8901, 0.7792, 0.8893, 0.7711, 0.8893, 0.7711, 0.8901, 0.7792, 0.8745, 0.7822, 0.8722, 0.7744, 0.8722, 0.7744, 0.8745, 0.7822, 0.8597, 0.7881, 0.856, 0.7809, 0.856, 0.7809, 0.8597, 0.7881, 0.8463, 0.7968, 0.8413, 0.7903, 0.8413, 0.7903, 0.8463, 0.7968, 0.8347, 0.8079, 0.8285, 0.8025, 0.8285, 0.8025, 0.8347, 0.8079, 0.8255, 0.8212, 0.8182, 0.8171, 0.8182, 0.8171, 0.8255, 0.8212, 0.8189, 0.8362, 0.8109, 0.8336, 0.7509, 0.02825, 0.7505, 0.9842, 0.7452, 0.9842, 0.7456, 0.02825, 0.7456, 0.02825, 0.7452, 0.9842, 0.7399, 0.9842, 0.7403, 0.02825, 0.7403, 0.02825, 0.7399, 0.9842, 0.7347, 0.9842, 0.735, 0.02824, 0.735, 0.02824, 0.7347, 0.9842, 0.7294, 0.9842, 0.7297, 0.02824, 0.7297, 0.02824, 0.7294, 0.9842, 0.7241, 0.9842, 0.7244, 0.02824, 0.7244, 0.02824, 0.7241, 0.9842, 0.7188, 0.9842, 0.7191, 0.02824, 0.7191, 0.02824, 0.7188, 0.9842, 0.7135, 0.9842, 0.7138, 0.02824, 0.7138, 0.02824, 0.7135, 0.9842, 0.7082, 0.9842, 0.7085, 0.02823, 0.7085, 0.02823, 0.7082, 0.9842, 0.7029, 0.9842, 0.7032, 0.02823, 0.6608, 0.02822, 0.6605, 0.9841, 0.6552, 0.9841, 0.6555, 0.02822, 0.6555, 0.02822, 0.6552, 0.9841, 0.65, 0.9841, 0.6502, 0.02822, 0.6502, 0.02822, 0.65, 0.9841, 0.6447, 0.9841, 0.6449, 0.02821, 0.6449, 0.02821, 0.6447, 0.9841, 0.6394, 0.9841, 0.6396, 0.02821, 0.6396, 0.02821, 0.6394, 0.9841, 0.6341, 0.9841, 0.6343, 0.02821, 0.6343, 0.02821, 0.6341, 0.9841, 0.6288, 0.9841, 0.629, 0.02821, 0.629, 0.02821, 0.6288, 0.9841, 0.6235, 0.9841, 0.6237, 0.02821, 0.7934, 0.02827, 0.7929, 0.9842, 0.7876, 0.9842, 0.7881, 0.02827, 0.7881, 0.02827, 0.7876, 0.9842, 0.7823, 0.9842, 0.7827, 0.02827, 0.7827, 0.02827, 0.7823, 0.9842, 0.777, 0.9842, 0.7774, 0.02826, 0.7774, 0.02826, 0.777, 0.9842, 0.7717, 0.9842, 0.7721, 0.02826, 0.7721, 0.02826, 0.7717, 0.9842, 0.7664, 0.9842, 0.7668, 0.02826, 0.7668, 0.02826, 0.7664, 0.9842, 0.7611, 0.9842, 0.7615, 0.02826, 0.7562, 0.02825, 0.7558, 0.9842, 0.7505, 0.9842, 0.7509, 0.02825, 0.7615, 0.02826, 0.7611, 0.9842, 0.7558, 0.9842, 0.7562, 0.02825, 0.8109, 0.8336, 0.8189, 0.8362, 0.8155, 0.8524, 0.8069, 0.8516])
me_cylinder_001.use_remesh_preserve_volume = False
me_cylinder_001.use_remesh_preserve_attributes = False
me_cylinder_001.use_mirror_vertex_groups = False
me_cylinder_001.update()

# ---- objects
ob_cylinder = bpy.data.objects.new('Cylinder', me_cylinder_001)

# ---- transforms, parenting, visibility, modifiers, constraints
ob_cylinder.location = (0.0, -2.0, -2.289e-05)
ob_cylinder.lineart.crease_threshold = 0.0
_m = ob_cylinder.modifiers.new('EdgeSplit', 'EDGE_SPLIT')

# ---- collection membership
col_collection_1.objects.link(ob_cylinder)

# ---- scene / render settings (as saved in the file)
scene.frame_start = 1; scene.frame_end = 250; scene.frame_set(142)
scene.render.engine = 'BLENDER_EEVEE_NEXT'
scene.render.resolution_percentage = 50
scene.render.dither_intensity = 0.0
scene.cycles.use_denoising = False
scene.cycles.samples = 10
scene.cycles.sampling_pattern = 'TABULATED_SOBOL'
scene.cycles.light_sampling_threshold = 0.0
scene.cycles.use_adaptive_sampling = False
scene.cycles.use_light_tree = False
scene.cycles.blur_glossy = 0.0
scene.cycles.pixel_filter_type = 'GAUSSIAN'
scene.cycles.sample_clamp_indirect = 0.0
scene.view_settings.view_transform = 'Standard'
bpy.context.view_layer.update()

# ---- added for rendering (the .blend has no active camera and no usable light): camera, sun
cam_auto = bpy.data.cameras.new('AutoCamera')
cam_auto.lens = 50.0
cam_auto.sensor_width = 36.0
cam_auto.clip_end = 1000.0
ob_auto_camera = bpy.data.objects.new('AutoCamera', cam_auto)
scene.collection.objects.link(ob_auto_camera)
ob_auto_camera.location = (55.2159, -68.259, 48.9235)
ob_auto_camera.rotation_euler = (1.09748, -7.21219e-08, 0.694738)
scene.camera = ob_auto_camera
light_auto_sun = bpy.data.lights.new('AutoSun', 'SUN')
light_auto_sun.energy = 3.0
light_auto_sun.angle = 0.0523599
ob_auto_sun = bpy.data.objects.new('AutoSun', light_auto_sun)
scene.collection.objects.link(ob_auto_sun)
ob_auto_sun.rotation_euler = (0.872665, 0.174533, 0.523599)
bpy.context.view_layer.update()
